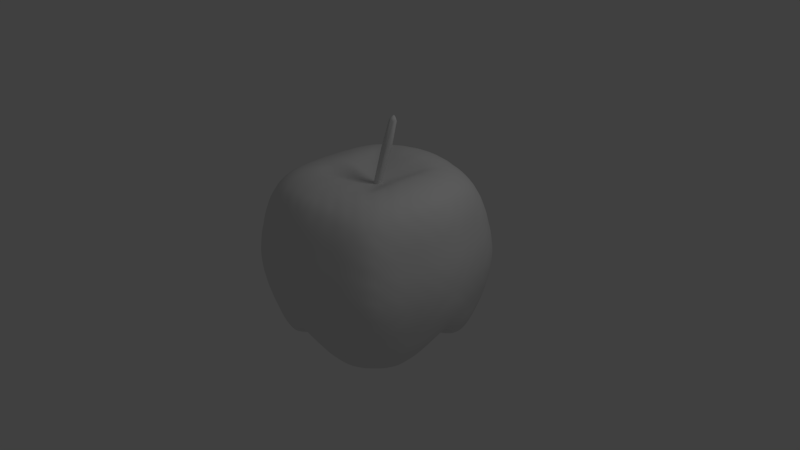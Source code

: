 # Source: Apple.blend  (saved by Blender 2.57.1; exported with 4.5.12 LTS)
import bpy
from mathutils import Matrix  # noqa: F401  (used for matrix-valued properties, if any)

bpy.ops.wm.read_factory_settings(use_empty=True)
scene = bpy.context.scene
scene.name = 'Scene'

# ---- collections
col_collection_1 = bpy.data.collections.new('Collection 1'); scene.collection.children.link(col_collection_1)

# ---- materials (node trees are filled in below, after node groups)
mat_material = bpy.data.materials.new('Material')
mat_material.alpha_threshold = 0.0
mat_material.use_transparent_shadow = False
mat_material.roughness = 0.5
mat_material.line_color = (0.0, 0.0, 0.0, 1.0)

# ---- material node trees

# ---- world
world_world = bpy.data.worlds.new('World'); scene.world = world_world
world_world.color = (0.05088, 0.05088, 0.05088)
world_world.use_sun_shadow = False
world_world.sun_shadow_jitter_overblur = 0.0
world_world.cycles.sampling_method = 'MANUAL'
world_world.cycles.sample_map_resolution = 256

# ---- cameras
cam_camera = bpy.data.cameras.new('Camera')
cam_camera.clip_end = 100.0
cam_camera.lens = 35.0
cam_camera.ortho_scale = 7.314
cam_camera.dof.focus_distance = 0.0
cam_camera.dof.aperture_fstop = 128.0

# ---- lights
light_lamp = bpy.data.lights.new('Lamp', 'POINT')
light_lamp.transmission_factor = 0.0
light_lamp.cutoff_distance = 30.0
light_lamp.energy = 100.0
light_lamp.shadow_buffer_clip_start = 1.001
light_lamp.shadow_soft_size = 1.0
light_lamp.shadow_maximum_resolution = 0.006
light_lamp.use_absolute_resolution = True
light_lamp.cycles.use_multiple_importance_sampling = False

# ---- meshes
me_cylinder_001 = bpy.data.meshes.new('Cylinder.001')
me_cylinder_001.from_pydata([(4.087, -0.8059, 1.719), (4.093, -0.7323, 1.716), (4.164, -0.7391, 1.699), (4.158, -0.8127, 1.701), (3.97, -0.8123, 1.258), (3.977, -0.7387, 1.255), (4.048, -0.7456, 1.237), (4.042, -0.8192, 1.24), (4.347, -0.8023, 2.453), (4.354, -0.7286, 2.45), (4.276, -0.7954, 2.471), (4.282, -0.7218, 2.468), (4.574, -0.716, 3.335), (4.645, -0.7229, 3.317), (4.568, -0.7897, 3.338), (4.639, -0.7965, 3.32), (4.133, -0.7215, 1.72), (4.071, -0.7635, 1.706), (4.122, -0.8239, 1.697), (4.17, -0.7776, 1.697), (3.96, -0.7763, 1.22), (4.008, -0.7308, 1.221), (4.042, -0.787, 1.214), (3.994, -0.8244, 1.202), (4.013, -0.7353, 1.439), (4.027, -0.8106, 1.479), (4.103, -0.7308, 1.435), (4.085, -0.8263, 1.423), (4.253, -0.7949, 2.127), (4.355, -0.7676, 2.445), (4.265, -0.7425, 2.118), (4.178, -0.8071, 2.11), (4.306, -0.81, 2.466), (4.178, -0.7226, 2.093), (4.274, -0.7584, 2.495), (4.32, -0.7129, 2.448), (4.526, -0.7101, 2.913), (4.618, -0.7158, 3.361), (4.421, -0.7077, 2.897), (4.578, -0.7557, 3.373), (4.409, -0.7964, 2.898), (4.619, -0.8041, 3.37), (4.524, -0.8166, 2.962), (4.66, -0.7591, 3.342), (3.994, -0.7823, 1.19), (4.002, -0.7747, 1.458), (4.067, -0.7187, 1.436), (4.113, -0.7857, 1.434), (4.053, -0.8341, 1.435), (4.26, -0.7714, 2.105), (4.215, -0.8133, 2.138), (4.163, -0.7646, 2.089), (4.215, -0.7196, 2.101), (4.479, -0.6947, 2.926), (4.407, -0.7458, 2.907), (4.462, -0.8151, 2.927), (4.55, -0.7668, 2.976), (4.629, -0.7555, 3.407)], [], [(23, 7, 22, 44), (4, 23, 44, 20), (44, 22, 6, 21), (20, 44, 21, 5), (25, 4, 20, 45), (0, 25, 45, 17), (45, 20, 5, 24), (17, 45, 24, 1), (24, 5, 21, 46), (1, 24, 46, 16), (46, 21, 6, 26), (16, 46, 26, 2), (26, 6, 22, 47), (2, 26, 47, 19), (47, 22, 7, 27), (19, 47, 27, 3), (27, 7, 23, 48), (3, 27, 48, 18), (48, 23, 4, 25), (25, 0, 18, 48), (19, 3, 28, 49), (2, 19, 49, 30), (49, 28, 8, 29), (30, 49, 29, 9), (18, 0, 31, 50), (3, 18, 50, 28), (50, 31, 10, 32), (28, 50, 32, 8), (17, 1, 33, 51), (0, 17, 51, 31), (51, 33, 11, 34), (31, 51, 34, 10), (16, 2, 30, 52), (1, 16, 52, 33), (52, 30, 9, 35), (33, 52, 35, 11), (35, 9, 36, 53), (11, 35, 53, 38), (53, 36, 13, 37), (38, 53, 37, 12), (34, 11, 38, 54), (10, 34, 54, 40), (54, 38, 12, 39), (40, 54, 39, 14), (32, 10, 40, 55), (8, 32, 55, 42), (55, 40, 14, 41), (42, 55, 41, 15), (29, 8, 42, 56), (9, 29, 56, 36), (56, 42, 15, 43), (36, 56, 43, 13), (43, 15, 41, 57), (13, 43, 57, 37), (57, 41, 14, 39), (37, 57, 39, 12)])
me_cylinder_001.polygons.foreach_set('use_smooth', [True] * 56)
_uv = me_cylinder_001.uv_layers.new(name='UVTex')
_uv.uv.foreach_set('vector', [0.3896, 0.3912, 0.4082, 0.3932, 0.4084, 0.4059, 0.3894, 0.4077, 0.4339, 0.4328, 0.4292, 0.411, 0.4457, 0.4062, 0.448, 0.4179, 0.3894, 0.4077, 0.4084, 0.4059, 0.4107, 0.4221, 0.3951, 0.4279, 0.3763, 0.4101, 0.3894, 0.4077, 0.3951, 0.4279, 0.3828, 0.4248, 0.4346, 0.5196, 0.4339, 0.4328, 0.448, 0.4179, 0.4486, 0.5113, 0.4364, 0.6136, 0.4346, 0.5196, 0.4486, 0.5113, 0.453, 0.6084, 0.4486, 0.5113, 0.448, 0.4179, 0.4628, 0.4317, 0.4641, 0.5039, 0.453, 0.6084, 0.4486, 0.5113, 0.4641, 0.5039, 0.4653, 0.6125, 0.397, 0.5039, 0.3828, 0.4317, 0.3951, 0.4185, 0.418, 0.5028, 0.4283, 0.6125, 0.397, 0.5039, 0.418, 0.5028, 0.4441, 0.6138, 0.418, 0.5028, 0.3951, 0.4185, 0.4107, 0.4247, 0.4324, 0.5023, 0.4441, 0.6138, 0.418, 0.5028, 0.4324, 0.5023, 0.4563, 0.6055, 0.4658, 0.5023, 0.4601, 0.4247, 0.4439, 0.4158, 0.4443, 0.5019, 0.4626, 0.6055, 0.4658, 0.5023, 0.4443, 0.5019, 0.4475, 0.6049, 0.4443, 0.5019, 0.4439, 0.4158, 0.4312, 0.4258, 0.4285, 0.4977, 0.4475, 0.6049, 0.4443, 0.5019, 0.4285, 0.4977, 0.4338, 0.6065, 0.4252, 0.4977, 0.4082, 0.4258, 0.3896, 0.411, 0.4127, 0.5021, 0.4538, 0.6065, 0.4252, 0.4977, 0.4127, 0.5021, 0.4397, 0.6047, 0.4127, 0.5021, 0.3896, 0.411, 0.3803, 0.4328, 0.4024, 0.5196, 0.4024, 0.5196, 0.4258, 0.6136, 0.4397, 0.6047, 0.4127, 0.5021, 0.4475, 0.6049, 0.4338, 0.6065, 0.4408, 0.7732, 0.4499, 0.7646, 0.4626, 0.6055, 0.4475, 0.6049, 0.4499, 0.7646, 0.4613, 0.77, 0.4499, 0.7646, 0.4408, 0.7732, 0.4379, 0.901, 0.4514, 0.898, 0.4613, 0.77, 0.4499, 0.7646, 0.4514, 0.898, 0.4667, 0.8999, 0.4397, 0.6047, 0.4258, 0.6136, 0.4614, 0.7667, 0.4763, 0.7775, 0.4538, 0.6065, 0.4397, 0.6047, 0.4763, 0.7775, 0.4911, 0.7732, 0.4763, 0.7775, 0.4614, 0.7667, 0.5, 0.908, 0.5119, 0.906, 0.4911, 0.7732, 0.4763, 0.7775, 0.5119, 0.906, 0.5279, 0.901, 0.453, 0.6084, 0.4653, 0.6125, 0.4691, 0.7602, 0.4526, 0.7586, 0.4364, 0.6136, 0.453, 0.6084, 0.4526, 0.7586, 0.436, 0.7667, 0.4526, 0.7586, 0.4691, 0.7602, 0.4694, 0.9069, 0.455, 0.9176, 0.436, 0.7667, 0.4526, 0.7586, 0.455, 0.9176, 0.4405, 0.908, 0.4441, 0.6138, 0.4563, 0.6055, 0.4959, 0.77, 0.4761, 0.7633, 0.4283, 0.6125, 0.4441, 0.6138, 0.4761, 0.7633, 0.4617, 0.7602, 0.4761, 0.7633, 0.4959, 0.77, 0.5304, 0.8999, 0.5174, 0.8993, 0.4617, 0.7602, 0.4761, 0.7633, 0.5174, 0.8993, 0.5025, 0.9069, 0.5174, 0.1158, 0.5304, 0.1164, 0.598, 0.2976, 0.5796, 0.3028, 0.5025, 0.1234, 0.5174, 0.1158, 0.5796, 0.3028, 0.557, 0.2915, 0.5796, 0.3028, 0.598, 0.2976, 0.6447, 0.4562, 0.6342, 0.4732, 0.557, 0.2915, 0.5796, 0.3028, 0.6342, 0.4732, 0.6167, 0.4632, 0.455, 0.134, 0.4694, 0.1234, 0.4749, 0.2915, 0.46, 0.2955, 0.4405, 0.1244, 0.455, 0.134, 0.46, 0.2955, 0.4401, 0.292, 0.46, 0.2955, 0.4749, 0.2915, 0.4716, 0.4632, 0.4561, 0.478, 0.4401, 0.292, 0.46, 0.2955, 0.4561, 0.478, 0.4428, 0.4642, 0.5119, 0.1225, 0.5, 0.1244, 0.552, 0.292, 0.573, 0.3033, 0.5279, 0.1174, 0.5119, 0.1225, 0.573, 0.3033, 0.5971, 0.3171, 0.573, 0.3033, 0.552, 0.292, 0.6142, 0.4642, 0.6346, 0.4767, 0.5971, 0.3171, 0.573, 0.3033, 0.6346, 0.4767, 0.6422, 0.4572, 0.4514, 0.1145, 0.4379, 0.1174, 0.4322, 0.3171, 0.4517, 0.3223, 0.4667, 0.1164, 0.4514, 0.1145, 0.4517, 0.3223, 0.474, 0.2976, 0.4517, 0.3223, 0.4322, 0.3171, 0.4401, 0.4572, 0.4548, 0.4657, 0.474, 0.2976, 0.4517, 0.3223, 0.4548, 0.4657, 0.469, 0.4562, 0.4548, 0.4657, 0.4401, 0.4572, 0.4371, 0.4767, 0.4562, 0.4914, 0.469, 0.4562, 0.4548, 0.4657, 0.4562, 0.4914, 0.4717, 0.4732, 0.6385, 0.4182, 0.6346, 0.3992, 0.6142, 0.4048, 0.6184, 0.4181, 0.6342, 0.4337, 0.6385, 0.4182, 0.6184, 0.4181, 0.6167, 0.4336])
me_cylinder_001.use_remesh_preserve_volume = False
me_cylinder_001.use_remesh_preserve_attributes = False
me_cylinder_001.use_mirror_vertex_groups = False
me_cylinder_001.update()
me_cube = bpy.data.meshes.new('Cube')
me_cube.from_pydata([(1.0, 1.0, -1.0), (1.0, -1.0, -1.0), (-1.0, -1.0, -1.0), (-1.0, 1.0, -1.0), (1.0, 1.0, 1.0), (1.0, -1.0, 1.0), (-1.0, -1.0, 1.0), (-1.0, 1.0, 1.0), (1.138, 0.5, -1.138), (1.195, -2.716e-08, -0.7003), (1.138, -0.5, -1.138), (0.5, 1.138, -1.138), (1.353e-07, 1.195, -0.7003), (-0.5, 1.138, -1.138), (1.138, 1.138, -0.5), (1.195, 1.195, -2.646e-09), (1.138, 1.138, 0.5), (0.5, -1.138, -1.138), (-3.821e-08, -1.195, -0.7003), (-0.5, -1.138, -1.138), (1.138, -1.138, -0.5), (1.195, -1.195, -2.646e-09), (1.138, -1.138, 0.5), (-1.138, -0.5, -1.138), (-1.195, 2.281e-07, -0.7003), (-1.138, 0.5, -1.138), (-1.138, -1.138, -0.5), (-1.195, -1.195, -2.646e-09), (-1.138, -1.138, 0.5), (-1.138, 1.138, -0.5), (-1.195, 1.195, -2.646e-09), (-1.138, 1.138, 0.5), (1.138, 0.5, 1.138), (1.195, -4.698e-07, 1.181), (1.138, -0.5, 1.138), (0.5, 1.138, 1.136), (2.059e-07, 1.195, 1.177), (-0.5, 1.138, 1.136), (0.5, -1.138, 1.135), (-4.102e-07, -1.195, 1.163), (-0.5, -1.138, 1.135), (-1.138, -0.5, 1.117), (-1.195, 1.387e-07, 1.119), (-1.138, 0.5, 1.117), (0.6044, 0.5688, -1.346), (0.6476, -1.1e-09, -0.9386), (0.6044, -0.5688, -1.346), (9.189e-08, 0.5973, -0.947), (4.852e-08, 1.191e-07, -1.049), (5.158e-09, -0.5973, -0.947), (-0.6044, 0.5688, -1.346), (-0.6476, 9.501e-08, -0.9386), (-0.6044, -0.5688, -1.346), (0.5688, 0.6044, 1.305), (9.501e-08, 0.6476, 1.341), (-0.5688, 0.6044, 1.307), (0.5973, -3.177e-07, 1.306), (-1.193e-07, -1.656e-07, 1.063), (-0.5973, -1.346e-08, 1.3), (0.5688, -0.6044, 1.289), (-2.43e-07, -0.6476, 1.266), (-0.5688, -0.6044, 1.291), (1.346, 0.6044, -0.5688), (1.433, 0.6476, 1.1e-09), (1.346, 0.6044, 0.5688), (1.441, -1.378e-07, -0.5973), (1.544, -2.485e-07, -1.028e-08), (1.441, -3.592e-07, 0.5973), (1.346, -0.6044, -0.5688), (1.433, -0.6476, 1.1e-09), (1.346, -0.6044, 0.5688), (0.6044, -1.346, -0.5688), (0.6476, -1.433, 1.1e-09), (0.6044, -1.346, 0.5688), (-1.312e-07, -1.441, -0.5973), (-2.242e-07, -1.544, 2.522e-08), (-3.172e-07, -1.441, 0.5973), (-0.6044, -1.346, -0.5688), (-0.6476, -1.433, 1.1e-09), (-0.6044, -1.346, 0.5688), (-1.346, -0.6044, -0.5688), (-1.433, -0.6476, -3.54e-08), (-1.346, -0.6044, 0.5688), (-1.441, 2.057e-07, -0.5973), (-1.544, 1.834e-07, 1.482e-08), (-1.441, 1.61e-07, 0.5973), (-1.346, 0.6044, -0.5688), (-1.433, 0.6476, -5.85e-08), (-1.346, 0.6044, 0.5688), (0.6044, 1.346, 0.5688), (0.6476, 1.433, 3.54e-08), (0.6044, 1.346, -0.5688), (1.882e-07, 1.441, 0.5973), (1.706e-07, 1.544, 3.439e-08), (1.529e-07, 1.441, -0.5973), (-0.6044, 1.346, 0.5688), (-0.6476, 1.433, 3.54e-08), (-0.6044, 1.346, -0.5688), (1.101, 0.7587, -1.105), (1.169, 0.2473, -0.898), (1.169, -0.2473, -0.898), (1.101, -0.7587, -1.105), (0.7585, 1.101, -1.106), (0.2471, 1.169, -0.898), (-0.2471, 1.169, -0.898), (-0.7585, 1.101, -1.106), (1.086, 1.086, -0.7632), (1.179, 1.179, -0.2518), (1.179, 1.179, 0.2518), (1.086, 1.086, 0.7632), (0.7585, -1.101, -1.106), (0.2471, -1.169, -0.898), (-0.2471, -1.169, -0.898), (-0.7585, -1.101, -1.106), (1.086, -1.086, -0.7632), (1.179, -1.179, -0.2518), (1.179, -1.179, 0.2518), (1.086, -1.086, 0.7632), (-1.101, -0.7587, -1.105), (-1.169, -0.2473, -0.898), (-1.169, 0.2473, -0.898), (-1.101, 0.7587, -1.105), (-1.086, -1.086, -0.7632), (-1.179, -1.179, -0.2518), (-1.179, -1.179, 0.2518), (-1.086, -1.086, 0.7632), (-1.086, 1.086, -0.7632), (-1.179, 1.179, -0.2518), (-1.179, 1.179, 0.2518), (-1.086, 1.086, 0.7632), (1.086, 0.7632, 1.086), (1.179, 0.2517, 1.171), (1.179, -0.2517, 1.171), (1.086, -0.7632, 1.086), (0.7632, 1.086, 1.086), (0.2518, 1.179, 1.167), (-0.2518, 1.179, 1.167), (-0.7632, 1.086, 1.086), (0.7632, -1.086, 1.086), (0.2518, -1.179, 1.158), (-0.2518, -1.179, 1.158), (-0.7632, -1.086, 1.086), (-1.086, -0.7632, 1.086), (-1.179, -0.2517, 1.121), (-1.179, 0.2517, 1.121), (-1.086, 0.7632, 1.086), (0.5499, -0.8702, -1.298), (0.8875, -0.5315, -1.293), (0.6106, -0.2824, -1.146), (0.924, -1.413e-08, -0.83), (0.6106, 0.2824, -1.146), (0.8875, 0.5315, -1.293), (0.5499, 0.8702, -1.298), (-1.653e-08, -0.8994, -0.8365), (0.3019, -0.5672, -1.151), (2.684e-08, -0.3005, -1.02), (0.3266, 5.899e-08, -1.02), (7.021e-08, 0.3005, -1.02), (0.3019, 0.5672, -1.151), (1.136e-07, 0.8994, -0.8365), (-0.5499, -0.8702, -1.298), (-0.3019, -0.5672, -1.151), (-0.6106, -0.2824, -1.146), (-0.3266, 1.07e-07, -1.02), (-0.6106, 0.2824, -1.146), (-0.3019, 0.5672, -1.151), (-0.5499, 0.8702, -1.298), (-0.8875, -0.5315, -1.293), (-0.924, 1.615e-07, -0.83), (-0.8875, 0.5315, -1.293), (-0.8784, 0.5634, 1.249), (-0.5451, 0.895, 1.265), (-0.2845, 0.6258, 1.332), (1.505e-07, 0.9435, 1.309), (0.2845, 0.6258, 1.329), (0.5451, 0.895, 1.265), (0.8784, 0.5634, 1.267), (-0.919, 6.26e-08, 1.233), (-0.5824, 0.3024, 1.306), (-0.2958, -8.952e-08, 1.187), (-1.216e-08, 0.3226, 1.193), (0.2958, -2.417e-07, 1.171), (0.5824, 0.3024, 1.307), (0.919, -3.938e-07, 1.296), (-0.8784, -0.5634, 1.249), (-0.5824, -0.3024, 1.3), (-0.2845, -0.6258, 1.278), (-1.812e-07, -0.3226, 1.15), (0.2845, -0.6258, 1.274), (0.5824, -0.3024, 1.302), (0.8784, -0.5634, 1.267), (-0.5451, -0.895, 1.253), (-3.266e-07, -0.9435, 1.257), (0.5451, -0.895, 1.253), (1.273, 0.563, 0.878), (1.272, 0.8941, 0.5446), (1.411, 0.6323, 0.2868), (1.347, 0.9467, -7.728e-10), (1.411, 0.6323, -0.2868), (1.272, 0.8941, -0.5446), (1.28, 0.5518, -0.8914), (1.354, -4.145e-07, 0.9245), (1.417, 0.3049, 0.5897), (1.517, -3.038e-07, 0.3013), (1.515, 0.327, -4.588e-09), (1.529, -1.932e-07, -0.3092), (1.416, 0.3049, -0.5919), (1.341, -8.249e-08, -0.6599), (1.273, -0.563, 0.878), (1.417, -0.3049, 0.5897), (1.411, -0.6323, 0.2868), (1.515, -0.327, -4.588e-09), (1.411, -0.6323, -0.2868), (1.416, -0.3049, -0.5919), (1.28, -0.5518, -0.8914), (1.272, -0.8941, 0.5446), (1.347, -0.9467, -7.728e-10), (1.272, -0.8941, -0.5446), (0.5629, -1.273, 0.8775), (0.8941, -1.272, 0.5446), (0.6323, -1.411, 0.2868), (0.9467, -1.347, -7.728e-10), (0.6323, -1.411, -0.2868), (0.8941, -1.272, -0.5446), (0.5515, -1.281, -0.8924), (-3.637e-07, -1.354, 0.9237), (0.3049, -1.417, 0.5897), (-2.707e-07, -1.517, 0.3013), (0.327, -1.515, 1.316e-08), (-1.777e-07, -1.529, -0.3092), (0.3049, -1.416, -0.5919), (-8.471e-08, -1.341, -0.6601), (-0.5629, -1.273, 0.8775), (-0.3049, -1.417, 0.5897), (-0.6323, -1.411, 0.2868), (-0.327, -1.515, 1.316e-08), (-0.6323, -1.411, -0.2868), (-0.3049, -1.416, -0.5919), (-0.5515, -1.281, -0.8924), (-0.8941, -1.272, 0.5446), (-0.9467, -1.347, -7.728e-10), (-0.8941, -1.272, -0.5446), (-1.273, -0.563, 0.878), (-1.272, -0.8941, 0.5446), (-1.411, -0.6323, 0.2868), (-1.347, -0.9467, -1.902e-08), (-1.411, -0.6323, -0.2868), (-1.272, -0.8941, -0.5446), (-1.28, -0.5518, -0.8914), (-1.354, 1.498e-07, 0.91), (-1.417, -0.3049, 0.5897), (-1.517, 1.722e-07, 0.3013), (-1.515, -0.327, -1.029e-08), (-1.529, 1.945e-07, -0.3092), (-1.416, -0.3049, -0.5919), (-1.341, 2.169e-07, -0.6599), (-1.273, 0.563, 0.878), (-1.417, 0.3049, 0.5897), (-1.411, 0.6323, 0.2868), (-1.515, 0.327, -2.184e-08), (-1.411, 0.6323, -0.2868), (-1.416, 0.3049, -0.5919), (-1.28, 0.5518, -0.8914), (-1.272, 0.8941, 0.5446), (-1.347, 0.9467, -3.058e-08), (-1.272, 0.8941, -0.5446), (0.5515, 1.281, -0.8924), (0.8941, 1.272, -0.5446), (0.6323, 1.411, -0.2868), (0.9467, 1.347, 1.638e-08), (0.6323, 1.411, 0.2868), (0.8941, 1.272, 0.5446), (0.5629, 1.273, 0.8775), (1.441e-07, 1.341, -0.6601), (0.3049, 1.416, -0.5919), (1.618e-07, 1.529, -0.3092), (0.327, 1.515, 3.49e-08), (1.794e-07, 1.517, 0.3013), (0.3049, 1.417, 0.5897), (1.971e-07, 1.354, 0.9237), (-0.5515, 1.281, -0.8924), (-0.3049, 1.416, -0.5919), (-0.6323, 1.411, -0.2868), (-0.327, 1.515, 3.49e-08), (-0.6323, 1.411, 0.2868), (-0.3049, 1.417, 0.5897), (-0.5629, 1.273, 0.8775), (-0.8941, 1.272, -0.5446), (-0.9467, 1.347, 1.638e-08), (-0.8941, 1.272, 0.5446), (-0.8295, 1.21, 0.8117), (-0.9246, 1.331, 0.2597), (-0.9246, 1.331, -0.2597), (-0.8294, 1.21, -0.8116), (-0.2605, 1.338, 0.9015), (-0.3074, 1.492, 0.2896), (-0.3074, 1.492, -0.2896), (-0.2479, 1.312, -0.8922), (0.2605, 1.338, 0.9015), (0.3074, 1.492, 0.2896), (0.3074, 1.492, -0.2896), (0.2479, 1.312, -0.8922), (0.8295, 1.21, 0.8117), (0.9246, 1.331, 0.2597), (0.9246, 1.331, -0.2597), (0.8294, 1.21, -0.8116), (-1.21, 0.8295, -0.8117), (-1.331, 0.9246, -0.2597), (-1.331, 0.9246, 0.2597), (-1.21, 0.8294, 0.8116), (-1.312, 0.2481, -0.8915), (-1.492, 0.3074, -0.2896), (-1.492, 0.3074, 0.2896), (-1.338, 0.2604, 0.8943), (-1.312, -0.2481, -0.8915), (-1.492, -0.3074, -0.2896), (-1.492, -0.3074, 0.2896), (-1.338, -0.2604, 0.8943), (-1.21, -0.8295, -0.8117), (-1.331, -0.9246, -0.2597), (-1.331, -0.9246, 0.2597), (-1.21, -0.8294, 0.8116), (-0.8294, -1.21, -0.8116), (-0.9246, -1.331, -0.2597), (-0.9246, -1.331, 0.2597), (-0.8295, -1.21, 0.8117), (-0.2479, -1.312, -0.8922), (-0.3074, -1.492, -0.2896), (-0.3074, -1.492, 0.2896), (-0.2605, -1.338, 0.9015), (0.2479, -1.312, -0.8922), (0.3074, -1.492, -0.2896), (0.3074, -1.492, 0.2896), (0.2605, -1.338, 0.9015), (0.8294, -1.21, -0.8116), (0.9246, -1.331, -0.2597), (0.9246, -1.331, 0.2597), (0.8295, -1.21, 0.8117), (1.21, -0.8295, -0.8117), (1.331, -0.9246, -0.2597), (1.331, -0.9246, 0.2597), (1.21, -0.8294, 0.8116), (1.312, -0.2481, -0.8915), (1.492, -0.3074, -0.2896), (1.492, -0.3074, 0.2896), (1.338, -0.2604, 0.9019), (1.312, 0.2481, -0.8915), (1.492, 0.3074, -0.2896), (1.492, 0.3074, 0.2896), (1.338, 0.2604, 0.9019), (1.21, 0.8295, -0.8117), (1.331, 0.9246, -0.2597), (1.331, 0.9246, 0.2597), (1.21, 0.8294, 0.8116), (0.8126, -0.8305, 1.224), (0.2596, -0.9178, 1.264), (-0.2596, -0.9178, 1.264), (-0.8126, -0.8305, 1.224), (0.8931, -0.2604, 1.297), (0.2957, -0.3137, 1.137), (-0.2957, -0.3137, 1.147), (-0.8931, -0.2604, 1.25), (0.8931, 0.2604, 1.297), (0.2957, 0.3137, 1.163), (-0.2957, 0.3137, 1.173), (-0.8931, 0.2604, 1.25), (0.8126, 0.8305, 1.224), (0.2596, 0.9178, 1.305), (-0.2596, 0.9178, 1.305), (-0.8126, 0.8305, 1.224), (-0.8253, 0.8059, -1.25), (-0.9193, 0.2457, -1.041), (-0.9193, -0.2457, -1.041), (-0.8253, -0.8059, -1.25), (-0.2452, 0.8966, -1.048), (-0.302, 0.283, -1.194), (-0.302, -0.283, -1.194), (-0.2452, -0.8966, -1.048), (0.2452, 0.8966, -1.048), (0.302, 0.283, -1.194), (0.302, -0.283, -1.194), (0.2452, -0.8966, -1.048), (0.8253, 0.8059, -1.25), (0.9193, 0.2457, -1.041), (0.9193, -0.2457, -1.041), (0.8253, -0.8059, -1.25)], [], [(137, 37, 286), (286, 290, 137), (7, 137, 290), (290, 286, 95), (290, 95, 289), (289, 129, 290), (7, 290, 129), (129, 289, 31), (289, 95, 284), (284, 291, 289), (31, 289, 291), (291, 284, 96), (291, 96, 288), (288, 128, 291), (31, 291, 128), (128, 288, 30), (292, 96, 282), (282, 287, 292), (29, 292, 287), (287, 282, 97), (288, 96, 292), (292, 127, 288), (30, 288, 127), (127, 292, 29), (293, 97, 280), (280, 105, 293), (3, 293, 105), (105, 280, 13), (287, 97, 293), (293, 126, 287), (29, 287, 126), (126, 293, 3), (136, 36, 279), (279, 294, 136), (37, 136, 294), (294, 279, 92), (294, 92, 285), (285, 286, 294), (37, 294, 286), (286, 285, 95), (285, 92, 277), (277, 295, 285), (95, 285, 295), (295, 277, 93), (295, 93, 283), (283, 284, 295), (95, 295, 284), (284, 283, 96), (296, 93, 275), (275, 281, 296), (97, 296, 281), (281, 275, 94), (283, 93, 296), (296, 282, 283), (96, 283, 282), (282, 296, 97), (297, 94, 273), (273, 104, 297), (13, 297, 104), (104, 273, 12), (281, 94, 297), (297, 280, 281), (97, 281, 280), (280, 297, 13), (298, 35, 272), (272, 278, 298), (92, 298, 278), (278, 272, 89), (135, 35, 298), (298, 279, 135), (36, 135, 279), (279, 298, 92), (299, 89, 270), (270, 276, 299), (93, 299, 276), (276, 270, 90), (278, 89, 299), (299, 277, 278), (92, 278, 277), (277, 299, 93), (276, 90, 268), (268, 300, 276), (93, 276, 300), (300, 268, 91), (300, 91, 274), (274, 275, 300), (93, 300, 275), (275, 274, 94), (274, 91, 266), (266, 301, 274), (94, 274, 301), (301, 266, 11), (301, 11, 103), (103, 273, 301), (94, 301, 273), (273, 103, 12), (302, 4, 109), (109, 271, 302), (89, 302, 271), (271, 109, 16), (134, 4, 302), (302, 272, 134), (35, 134, 272), (272, 302, 89), (303, 16, 108), (108, 269, 303), (90, 303, 269), (269, 108, 15), (271, 16, 303), (303, 270, 271), (89, 271, 270), (270, 303, 90), (269, 15, 107), (107, 304, 269), (90, 269, 304), (304, 107, 14), (304, 14, 267), (267, 268, 304), (90, 304, 268), (268, 267, 91), (267, 14, 106), (106, 305, 267), (91, 267, 305), (106, 0, 305), (305, 0, 102), (102, 266, 305), (91, 305, 266), (266, 102, 11), (121, 25, 262), (262, 306, 121), (3, 121, 306), (306, 262, 86), (306, 86, 265), (265, 126, 306), (3, 306, 126), (126, 265, 29), (265, 86, 260), (260, 307, 265), (29, 265, 307), (307, 260, 87), (307, 87, 264), (264, 127, 307), (29, 307, 127), (127, 264, 30), (308, 87, 258), (258, 263, 308), (31, 308, 263), (263, 258, 88), (264, 87, 308), (308, 128, 264), (30, 264, 128), (128, 308, 31), (309, 88, 256), (256, 145, 309), (7, 309, 145), (145, 256, 43), (263, 88, 309), (309, 129, 263), (31, 263, 129), (129, 309, 7), (120, 24, 255), (255, 310, 120), (25, 120, 310), (310, 255, 83), (310, 83, 261), (261, 262, 310), (25, 310, 262), (262, 261, 86), (261, 83, 253), (253, 311, 261), (86, 261, 311), (311, 253, 84), (311, 84, 259), (259, 260, 311), (86, 311, 260), (260, 259, 87), (312, 84, 251), (251, 257, 312), (88, 312, 257), (257, 251, 85), (259, 84, 312), (312, 258, 259), (87, 259, 258), (258, 312, 88), (313, 85, 249), (249, 144, 313), (43, 313, 144), (144, 249, 42), (257, 85, 313), (313, 256, 257), (88, 257, 256), (256, 313, 43), (314, 23, 248), (248, 254, 314), (83, 314, 254), (254, 248, 80), (119, 23, 314), (314, 255, 119), (24, 119, 255), (255, 314, 83), (315, 80, 246), (246, 252, 315), (84, 315, 252), (252, 246, 81), (254, 80, 315), (315, 253, 254), (83, 254, 253), (253, 315, 84), (252, 81, 244), (244, 316, 252), (84, 252, 316), (316, 244, 82), (316, 82, 250), (250, 251, 316), (84, 316, 251), (251, 250, 85), (250, 82, 242), (242, 317, 250), (85, 250, 317), (317, 242, 41), (317, 41, 143), (143, 249, 317), (85, 317, 249), (249, 143, 42), (318, 2, 122), (122, 247, 318), (80, 318, 247), (247, 122, 26), (118, 2, 318), (318, 248, 118), (23, 118, 248), (248, 318, 80), (319, 26, 123), (123, 245, 319), (81, 319, 245), (245, 123, 27), (247, 26, 319), (319, 246, 247), (80, 247, 246), (246, 319, 81), (245, 27, 124), (124, 320, 245), (81, 245, 320), (320, 124, 28), (320, 28, 243), (243, 244, 320), (81, 320, 244), (244, 243, 82), (243, 28, 125), (125, 321, 243), (82, 243, 321), (321, 125, 6), (321, 6, 142), (142, 242, 321), (82, 321, 242), (242, 142, 41), (113, 19, 238), (238, 322, 113), (2, 113, 322), (322, 238, 77), (322, 77, 241), (241, 122, 322), (2, 322, 122), (122, 241, 26), (241, 77, 236), (236, 323, 241), (26, 241, 323), (323, 236, 78), (323, 78, 240), (240, 123, 323), (26, 323, 123), (123, 240, 27), (324, 78, 234), (234, 239, 324), (28, 324, 239), (239, 234, 79), (240, 78, 324), (324, 124, 240), (27, 240, 124), (124, 324, 28), (325, 79, 232), (232, 141, 325), (6, 325, 141), (141, 232, 40), (239, 79, 325), (325, 125, 239), (28, 239, 125), (125, 325, 6), (112, 18, 231), (231, 326, 112), (19, 112, 326), (326, 231, 74), (326, 74, 237), (237, 238, 326), (19, 326, 238), (238, 237, 77), (237, 74, 229), (229, 327, 237), (77, 237, 327), (327, 229, 75), (327, 75, 235), (235, 236, 327), (77, 327, 236), (236, 235, 78), (328, 75, 227), (227, 233, 328), (79, 328, 233), (233, 227, 76), (235, 75, 328), (328, 234, 235), (78, 235, 234), (234, 328, 79), (329, 76, 225), (225, 140, 329), (40, 329, 140), (140, 225, 39), (233, 76, 329), (329, 232, 233), (79, 233, 232), (232, 329, 40), (330, 17, 224), (224, 230, 330), (74, 330, 230), (230, 224, 71), (111, 17, 330), (330, 231, 111), (18, 111, 231), (231, 330, 74), (331, 71, 222), (222, 228, 331), (75, 331, 228), (228, 222, 72), (230, 71, 331), (331, 229, 230), (74, 230, 229), (229, 331, 75), (228, 72, 220), (220, 332, 228), (75, 228, 332), (332, 220, 73), (332, 73, 226), (226, 227, 332), (75, 332, 227), (227, 226, 76), (226, 73, 218), (218, 333, 226), (76, 226, 333), (333, 218, 38), (333, 38, 139), (139, 225, 333), (76, 333, 225), (225, 139, 39), (334, 1, 114), (114, 223, 334), (71, 334, 223), (223, 114, 20), (110, 1, 334), (334, 224, 110), (17, 110, 224), (224, 334, 71), (335, 20, 115), (115, 221, 335), (72, 335, 221), (221, 115, 21), (223, 20, 335), (335, 222, 223), (71, 223, 222), (222, 335, 72), (221, 21, 116), (116, 336, 221), (72, 221, 336), (336, 116, 22), (336, 22, 219), (219, 220, 336), (72, 336, 220), (220, 219, 73), (219, 22, 117), (117, 337, 219), (73, 219, 337), (337, 117, 5), (337, 5, 138), (138, 218, 337), (73, 337, 218), (218, 138, 38), (101, 10, 214), (214, 338, 101), (1, 101, 338), (338, 214, 68), (338, 68, 217), (217, 114, 338), (1, 338, 114), (114, 217, 20), (217, 68, 212), (212, 339, 217), (20, 217, 339), (339, 212, 69), (339, 69, 216), (216, 115, 339), (20, 339, 115), (115, 216, 21), (340, 69, 210), (210, 215, 340), (22, 340, 215), (215, 210, 70), (216, 69, 340), (340, 116, 216), (21, 216, 116), (116, 340, 22), (341, 70, 208), (208, 133, 341), (5, 341, 133), (133, 208, 34), (215, 70, 341), (341, 117, 215), (22, 215, 117), (117, 341, 5), (100, 9, 207), (207, 342, 100), (10, 100, 342), (342, 207, 65), (342, 65, 213), (213, 214, 342), (10, 342, 214), (214, 213, 68), (213, 65, 205), (205, 343, 213), (68, 213, 343), (343, 205, 66), (343, 66, 211), (211, 212, 343), (68, 343, 212), (212, 211, 69), (344, 66, 203), (203, 209, 344), (70, 344, 209), (209, 203, 67), (211, 66, 344), (344, 210, 211), (69, 211, 210), (210, 344, 70), (345, 67, 201), (201, 132, 345), (34, 345, 132), (132, 201, 33), (209, 67, 345), (345, 208, 209), (70, 209, 208), (208, 345, 34), (346, 8, 200), (200, 206, 346), (65, 346, 206), (206, 200, 62), (99, 8, 346), (346, 207, 99), (9, 99, 207), (207, 346, 65), (347, 62, 198), (198, 204, 347), (66, 347, 204), (204, 198, 63), (206, 62, 347), (347, 205, 206), (65, 206, 205), (205, 347, 66), (204, 63, 196), (196, 348, 204), (66, 204, 348), (348, 196, 64), (348, 64, 202), (202, 203, 348), (66, 348, 203), (203, 202, 67), (202, 64, 194), (194, 349, 202), (67, 202, 349), (349, 194, 32), (349, 32, 131), (131, 201, 349), (67, 349, 201), (201, 131, 33), (350, 0, 106), (106, 199, 350), (62, 350, 199), (199, 106, 14), (98, 0, 350), (350, 200, 98), (8, 98, 200), (200, 350, 62), (351, 14, 107), (107, 197, 351), (63, 351, 197), (197, 107, 15), (199, 14, 351), (351, 198, 199), (62, 199, 198), (198, 351, 63), (197, 15, 108), (108, 352, 197), (63, 197, 352), (352, 108, 16), (352, 16, 195), (195, 196, 352), (63, 352, 196), (196, 195, 64), (195, 16, 109), (109, 353, 195), (64, 195, 353), (353, 109, 4), (353, 4, 130), (130, 194, 353), (64, 353, 194), (194, 130, 32), (133, 34, 190), (190, 354, 133), (5, 133, 354), (354, 190, 59), (354, 59, 193), (193, 138, 354), (5, 354, 138), (138, 193, 38), (193, 59, 188), (188, 355, 193), (38, 193, 355), (355, 188, 60), (355, 60, 192), (192, 139, 355), (38, 355, 139), (139, 192, 39), (356, 60, 186), (186, 191, 356), (40, 356, 191), (191, 186, 61), (192, 60, 356), (356, 140, 192), (39, 192, 140), (140, 356, 40), (357, 61, 184), (184, 142, 357), (6, 357, 142), (142, 184, 41), (191, 61, 357), (357, 141, 191), (40, 191, 141), (141, 357, 6), (132, 33, 183), (183, 358, 132), (34, 132, 358), (358, 183, 56), (358, 56, 189), (189, 190, 358), (34, 358, 190), (190, 189, 59), (189, 56, 181), (181, 359, 189), (59, 189, 359), (359, 181, 57), (359, 57, 187), (187, 188, 359), (59, 359, 188), (188, 187, 60), (360, 57, 179), (179, 185, 360), (61, 360, 185), (185, 179, 58), (187, 57, 360), (360, 186, 187), (60, 187, 186), (186, 360, 61), (361, 58, 177), (177, 143, 361), (41, 361, 143), (143, 177, 42), (185, 58, 361), (361, 184, 185), (61, 185, 184), (184, 361, 41), (362, 32, 176), (176, 182, 362), (56, 362, 182), (182, 176, 53), (131, 32, 362), (362, 183, 131), (33, 131, 183), (183, 362, 56), (363, 53, 174), (174, 180, 363), (57, 363, 180), (180, 174, 54), (182, 53, 363), (363, 181, 182), (56, 182, 181), (181, 363, 57), (180, 54, 172), (172, 364, 180), (57, 180, 364), (364, 172, 55), (364, 55, 178), (178, 179, 364), (57, 364, 179), (179, 178, 58), (178, 55, 170), (170, 365, 178), (58, 178, 365), (365, 170, 43), (365, 43, 144), (144, 177, 365), (58, 365, 177), (177, 144, 42), (366, 4, 134), (134, 175, 366), (53, 366, 175), (175, 134, 35), (130, 4, 366), (366, 176, 130), (32, 130, 176), (176, 366, 53), (367, 35, 135), (135, 173, 367), (54, 367, 173), (173, 135, 36), (175, 35, 367), (367, 174, 175), (53, 175, 174), (174, 367, 54), (173, 36, 136), (136, 368, 173), (54, 173, 368), (368, 136, 37), (368, 37, 171), (171, 172, 368), (54, 368, 172), (172, 171, 55), (171, 37, 137), (137, 369, 171), (55, 171, 369), (369, 137, 7), (369, 7, 145), (145, 170, 369), (55, 369, 170), (170, 145, 43), (105, 13, 166), (166, 370, 105), (3, 105, 370), (370, 166, 50), (370, 50, 169), (169, 121, 370), (3, 370, 121), (121, 169, 25), (169, 50, 164), (164, 371, 169), (25, 169, 371), (371, 164, 51), (371, 51, 168), (168, 120, 371), (25, 371, 120), (120, 168, 24), (372, 51, 162), (162, 167, 372), (23, 372, 167), (167, 162, 52), (168, 51, 372), (372, 119, 168), (24, 168, 119), (119, 372, 23), (373, 52, 160), (160, 113, 373), (2, 373, 113), (113, 160, 19), (167, 52, 373), (373, 118, 167), (23, 167, 118), (118, 373, 2), (104, 12, 159), (159, 374, 104), (13, 104, 374), (374, 159, 47), (374, 47, 165), (165, 166, 374), (13, 374, 166), (166, 165, 50), (165, 47, 157), (157, 375, 165), (50, 165, 375), (375, 157, 48), (375, 48, 163), (163, 164, 375), (50, 375, 164), (164, 163, 51), (376, 48, 155), (155, 161, 376), (52, 376, 161), (161, 155, 49), (163, 48, 376), (376, 162, 163), (51, 163, 162), (162, 376, 52), (377, 49, 153), (153, 112, 377), (19, 377, 112), (112, 153, 18), (161, 49, 377), (377, 160, 161), (52, 161, 160), (160, 377, 19), (378, 11, 152), (152, 158, 378), (47, 378, 158), (158, 152, 44), (103, 11, 378), (378, 159, 103), (12, 103, 159), (159, 378, 47), (379, 44, 150), (150, 156, 379), (48, 379, 156), (156, 150, 45), (158, 44, 379), (379, 157, 158), (47, 158, 157), (157, 379, 48), (156, 45, 148), (148, 380, 156), (48, 156, 380), (380, 148, 46), (380, 46, 154), (154, 155, 380), (48, 380, 155), (155, 154, 49), (154, 46, 146), (146, 381, 154), (49, 154, 381), (381, 146, 17), (381, 17, 111), (111, 153, 381), (49, 381, 153), (153, 111, 18), (382, 0, 98), (98, 151, 382), (44, 382, 151), (151, 98, 8), (102, 0, 382), (382, 152, 102), (11, 102, 152), (152, 382, 44), (383, 8, 99), (99, 149, 383), (45, 383, 149), (149, 99, 9), (151, 8, 383), (383, 150, 151), (44, 151, 150), (150, 383, 45), (149, 9, 100), (100, 384, 149), (45, 149, 384), (384, 100, 10), (384, 10, 147), (147, 148, 384), (45, 384, 148), (148, 147, 46), (147, 10, 101), (101, 385, 147), (46, 147, 385), (385, 101, 1), (385, 1, 110), (110, 146, 385), (46, 385, 146), (146, 110, 17)])
me_cube.polygons.foreach_set('use_smooth', [True] * 768)
_uv = me_cube.uv_layers.new(name='UVTex')
_uv.uv.foreach_set('vector', [0.2, 0.1405, 0.3035, 0.1602, 0.2788, 0.05858, 0.2788, 0.8446, 0.174, 0.8188, 0.2, 0.9266, 0.107, 0.1067, 0.2, 0.1405, 0.174, 0.0327, 0.174, 0.8188, 0.2788, 0.8446, 0.2625, 0.7233, 0.174, 0.8188, 0.2625, 0.7233, 0.1486, 0.7138, 0.1486, 0.7138, 0.07322, 0.7997, 0.174, 0.8188, 0.107, 0.1067, 0.174, 0.0327, 0.07322, 0.01366, 0.8593, 0.7997, 0.9347, 0.7138, 0.8389, 0.6963, 0.1486, 0.7138, 0.2625, 0.7233, 0.2515, 0.6125, 0.2515, 0.6125, 0.1366, 0.6018, 0.1486, 0.7138, 0.8389, 0.6963, 0.9347, 0.7138, 0.9227, 0.6018, 0.1366, 0.6018, 0.2515, 0.6125, 0.2455, 0.4998, 0.1366, 0.6018, 0.2455, 0.4998, 0.1279, 0.4998, 0.1279, 0.4998, 0.03648, 0.5987, 0.1366, 0.6018, 0.8389, 0.6963, 0.9227, 0.6018, 0.8225, 0.5987, 0.8225, 0.5987, 0.914, 0.4998, 0.8165, 0.4998, 0.1366, 0.3977, 0.2455, 0.4998, 0.2515, 0.387, 0.2515, 0.387, 0.1486, 0.2857, 0.1366, 0.3977, 0.8389, 0.3032, 0.9227, 0.3977, 0.9347, 0.2857, 0.1486, 0.2857, 0.2515, 0.387, 0.2625, 0.2762, 0.1279, 0.4998, 0.2455, 0.4998, 0.1366, 0.3977, 0.1366, 0.3977, 0.03648, 0.4008, 0.1279, 0.4998, 0.8165, 0.4998, 0.914, 0.4998, 0.8225, 0.4008, 0.8225, 0.4008, 0.9227, 0.3977, 0.8389, 0.3032, 0.174, 0.1808, 0.2625, 0.2762, 0.2833, 0.149, 0.2833, 0.149, 0.2019, 0.06512, 0.174, 0.1808, 0.107, 0.1067, 0.174, 0.1808, 0.2019, 0.06512, 0.2019, 0.8512, 0.2833, 0.9351, 0.3035, 0.8387, 0.1486, 0.2857, 0.2625, 0.2762, 0.174, 0.1808, 0.174, 0.1808, 0.07323, 0.1998, 0.1486, 0.2857, 0.8389, 0.3032, 0.9347, 0.2857, 0.8593, 0.1998, 0.8593, 0.1998, 0.9601, 0.1808, 0.893, 0.1067, 0.4011, 0.1725, 0.5, 0.1764, 0.5, 0.07675, 0.5, 0.8628, 0.3976, 0.8541, 0.4011, 0.9586, 0.3035, 0.1602, 0.4011, 0.1725, 0.3976, 0.06801, 0.3976, 0.8541, 0.5, 0.8628, 0.5, 0.7345, 0.3976, 0.8541, 0.5, 0.7345, 0.3802, 0.7315, 0.3802, 0.7315, 0.2788, 0.8446, 0.3976, 0.8541, 0.3035, 0.1602, 0.3976, 0.06801, 0.2788, 0.05858, 0.2788, 0.8446, 0.3802, 0.7315, 0.2625, 0.7233, 0.3802, 0.7315, 0.5, 0.7345, 0.5, 0.6182, 0.5, 0.6182, 0.3792, 0.6136, 0.3802, 0.7315, 0.2625, 0.7233, 0.3802, 0.7315, 0.3792, 0.6136, 0.3792, 0.6136, 0.5, 0.6182, 0.5, 0.4998, 0.3792, 0.6136, 0.5, 0.4998, 0.3715, 0.4998, 0.3715, 0.4998, 0.2515, 0.6125, 0.3792, 0.6136, 0.2625, 0.7233, 0.3792, 0.6136, 0.2515, 0.6125, 0.2515, 0.6125, 0.3715, 0.4998, 0.2455, 0.4998, 0.3792, 0.3859, 0.5, 0.4998, 0.5, 0.3782, 0.5, 0.3782, 0.3802, 0.2671, 0.3792, 0.3859, 0.2625, 0.2762, 0.3792, 0.3859, 0.3802, 0.2671, 0.3802, 0.2671, 0.5, 0.3782, 0.5, 0.265, 0.3715, 0.4998, 0.5, 0.4998, 0.3792, 0.3859, 0.3792, 0.3859, 0.2515, 0.387, 0.3715, 0.4998, 0.2455, 0.4998, 0.3715, 0.4998, 0.2515, 0.387, 0.2515, 0.387, 0.3792, 0.3859, 0.2625, 0.2762, 0.4026, 0.2295, 0.5, 0.2802, 0.5, 0.2409, 0.5, 0.2409, 0.4029, 0.1732, 0.4026, 0.2295, 0.3035, 0.1608, 0.4026, 0.2295, 0.4029, 0.1732, 0.4029, 0.1732, 0.5, 0.2409, 0.5, 0.1832, 0.3802, 0.2671, 0.5, 0.265, 0.4026, 0.1491, 0.4026, 0.1491, 0.2833, 0.149, 0.3802, 0.2671, 0.2625, 0.2762, 0.3802, 0.2671, 0.2833, 0.149, 0.2833, 0.149, 0.4026, 0.1491, 0.3035, 0.05262, 0.6024, 0.8541, 0.6965, 0.9462, 0.7213, 0.8446, 0.7213, 0.8446, 0.6198, 0.7315, 0.6024, 0.8541, 0.5, 0.7345, 0.6024, 0.8541, 0.6198, 0.7315, 0.6198, 0.7315, 0.7213, 0.8446, 0.7376, 0.7233, 0.599, 0.1725, 0.6965, 0.1602, 0.6024, 0.06801, 0.6024, 0.8541, 0.5, 0.8628, 0.599, 0.9586, 0.5, 0.1764, 0.599, 0.1725, 0.5, 0.07675, 0.5, 0.8628, 0.6024, 0.8541, 0.5, 0.7345, 0.6208, 0.6136, 0.7376, 0.7233, 0.7485, 0.6125, 0.7485, 0.6125, 0.6285, 0.4998, 0.6208, 0.6136, 0.5, 0.4998, 0.6208, 0.6136, 0.6285, 0.4998, 0.6285, 0.4998, 0.7485, 0.6125, 0.7546, 0.4998, 0.6198, 0.7315, 0.7376, 0.7233, 0.6208, 0.6136, 0.6208, 0.6136, 0.5, 0.6182, 0.6198, 0.7315, 0.5, 0.7345, 0.6198, 0.7315, 0.5, 0.6182, 0.5, 0.6182, 0.6208, 0.6136, 0.5, 0.4998, 0.6285, 0.4998, 0.7546, 0.4998, 0.7485, 0.387, 0.7485, 0.387, 0.6208, 0.3859, 0.6285, 0.4998, 0.5, 0.4998, 0.6285, 0.4998, 0.6208, 0.3859, 0.6208, 0.3859, 0.7485, 0.387, 0.7376, 0.2762, 0.6208, 0.3859, 0.7376, 0.2762, 0.6198, 0.2671, 0.6198, 0.2671, 0.5, 0.3782, 0.6208, 0.3859, 0.5, 0.4998, 0.6208, 0.3859, 0.5, 0.3782, 0.5, 0.3782, 0.6198, 0.2671, 0.5, 0.265, 0.6198, 0.2671, 0.7376, 0.2762, 0.7168, 0.149, 0.7168, 0.149, 0.5974, 0.1491, 0.6198, 0.2671, 0.5, 0.265, 0.6198, 0.2671, 0.5974, 0.1491, 0.5974, 0.1491, 0.7168, 0.149, 0.6965, 0.05262, 0.5974, 0.2295, 0.6965, 0.1608, 0.5971, 0.1732, 0.5971, 0.1732, 0.5, 0.2409, 0.5974, 0.2295, 0.5, 0.2802, 0.5974, 0.2295, 0.5, 0.2409, 0.5, 0.2409, 0.5971, 0.1732, 0.5, 0.1832, 0.826, 0.8188, 0.893, 0.8928, 0.9268, 0.7997, 0.1407, 0.7997, 0.06536, 0.7138, 0.03996, 0.8188, 0.7376, 0.7233, 0.826, 0.8188, 0.8514, 0.7138, 0.8514, 0.7138, 0.9268, 0.7997, 0.9471, 0.6963, 0.8, 0.1405, 0.893, 0.1067, 0.826, 0.0327, 0.826, 0.8188, 0.7213, 0.8446, 0.8, 0.9266, 0.6965, 0.1602, 0.8, 0.1405, 0.7213, 0.05858, 0.7213, 0.8446, 0.826, 0.8188, 0.7376, 0.7233, 0.8634, 0.6018, 0.9471, 0.6963, 0.9635, 0.5987, 0.1775, 0.5987, 0.08604, 0.4998, 0.07734, 0.6018, 0.7546, 0.4998, 0.8634, 0.6018, 0.8721, 0.4998, 0.8721, 0.4998, 0.9635, 0.5987, 0.9696, 0.4998, 0.8514, 0.7138, 0.9471, 0.6963, 0.8634, 0.6018, 0.8634, 0.6018, 0.7485, 0.6125, 0.8514, 0.7138, 0.7376, 0.7233, 0.8514, 0.7138, 0.7485, 0.6125, 0.7485, 0.6125, 0.8634, 0.6018, 0.7546, 0.4998, 0.8721, 0.4998, 0.9696, 0.4998, 0.9635, 0.4008, 0.1775, 0.4008, 0.07734, 0.3977, 0.08604, 0.4998, 0.7546, 0.4998, 0.8721, 0.4998, 0.8634, 0.3977, 0.8634, 0.3977, 0.9635, 0.4008, 0.9471, 0.3032, 0.8634, 0.3977, 0.9471, 0.3032, 0.8514, 0.2857, 0.8514, 0.2857, 0.7485, 0.387, 0.8634, 0.3977, 0.7546, 0.4998, 0.8634, 0.3977, 0.7485, 0.387, 0.7485, 0.387, 0.8514, 0.2857, 0.7376, 0.2762, 0.8514, 0.2857, 0.9471, 0.3032, 0.9268, 0.1998, 0.1407, 0.1998, 0.03995, 0.1808, 0.06536, 0.2857, 0.7376, 0.2762, 0.8514, 0.2857, 0.826, 0.1808, 0.1407, 0.1998, 0.107, 0.1067, 0.03995, 0.1808, 0.826, 0.1808, 0.893, 0.1067, 0.7981, 0.06512, 0.7981, 0.8512, 0.7168, 0.9351, 0.826, 0.9668, 0.7376, 0.2762, 0.826, 0.1808, 0.7168, 0.149, 0.7168, 0.149, 0.7981, 0.06512, 0.6965, 0.05262, 0.7982, 0.8514, 0.6965, 0.8387, 0.7169, 0.9355, 0.7169, 0.1494, 0.826, 0.1808, 0.7982, 0.0653, 0.107, 0.1067, 0.01213, 0.0653, 0.03996, 0.1808, 0.826, 0.1808, 0.7169, 0.1494, 0.7376, 0.2762, 0.826, 0.1808, 0.7376, 0.2762, 0.8514, 0.2857, 0.8514, 0.2857, 0.9268, 0.1998, 0.826, 0.1808, 0.107, 0.1067, 0.03996, 0.1808, 0.1407, 0.1998, 0.1407, 0.1998, 0.06536, 0.2857, 0.1611, 0.3032, 0.8514, 0.2857, 0.7376, 0.2762, 0.7485, 0.387, 0.7485, 0.387, 0.8634, 0.3977, 0.8514, 0.2857, 0.1611, 0.3032, 0.06536, 0.2857, 0.07734, 0.3977, 0.8634, 0.3977, 0.7485, 0.387, 0.7546, 0.4998, 0.8634, 0.3977, 0.7546, 0.4998, 0.8721, 0.4998, 0.8721, 0.4998, 0.9635, 0.4008, 0.8634, 0.3977, 0.1611, 0.3032, 0.07734, 0.3977, 0.1775, 0.4008, 0.1775, 0.4008, 0.08604, 0.4998, 0.1835, 0.4998, 0.8634, 0.6018, 0.7546, 0.4998, 0.7485, 0.6125, 0.7485, 0.6125, 0.8514, 0.7138, 0.8634, 0.6018, 0.1611, 0.6963, 0.07734, 0.6018, 0.06536, 0.7138, 0.8514, 0.7138, 0.7485, 0.6125, 0.7376, 0.7233, 0.8721, 0.4998, 0.7546, 0.4998, 0.8634, 0.6018, 0.8634, 0.6018, 0.9635, 0.5987, 0.8721, 0.4998, 0.1835, 0.4998, 0.08604, 0.4998, 0.1775, 0.5987, 0.1775, 0.5987, 0.07734, 0.6018, 0.1611, 0.6963, 0.826, 0.8188, 0.7376, 0.7233, 0.7213, 0.8448, 0.7213, 0.8448, 0.8, 0.9266, 0.826, 0.8188, 0.107, 0.1067, 0.03995, 0.03269, 0.01393, 0.1406, 0.8, 0.1406, 0.7213, 0.05877, 0.6965, 0.1529, 0.8514, 0.7138, 0.7376, 0.7233, 0.826, 0.8188, 0.826, 0.8188, 0.9268, 0.7997, 0.8514, 0.7138, 0.1611, 0.6963, 0.06536, 0.7138, 0.1407, 0.7997, 0.1407, 0.7997, 0.03995, 0.8188, 0.107, 0.8928, 0.8266, 0.597, 0.8165, 0.4998, 0.7589, 0.4998, 0.7589, 0.4998, 0.7703, 0.5973, 0.8266, 0.597, 0.8389, 0.6963, 0.8266, 0.597, 0.7703, 0.5973, 0.7703, 0.5973, 0.7589, 0.4998, 0.7196, 0.4998, 0.5975, 0.1494, 0.5, 0.265, 0.6198, 0.2671, 0.6198, 0.2671, 0.7169, 0.1494, 0.5975, 0.1494, 0.6965, 0.8387, 0.5975, 0.9354, 0.7169, 0.9355, 0.7169, 0.1494, 0.6198, 0.2671, 0.7376, 0.2762, 0.6198, 0.2671, 0.5, 0.265, 0.5, 0.3782, 0.5, 0.3782, 0.6208, 0.3859, 0.6198, 0.2671, 0.7376, 0.2762, 0.6198, 0.2671, 0.6208, 0.3859, 0.6208, 0.3859, 0.5, 0.3782, 0.5, 0.4998, 0.6208, 0.3859, 0.5, 0.4998, 0.6285, 0.4998, 0.6285, 0.4998, 0.7485, 0.387, 0.6208, 0.3859, 0.7376, 0.2762, 0.6208, 0.3859, 0.7485, 0.387, 0.7485, 0.387, 0.6285, 0.4998, 0.7546, 0.4998, 0.6208, 0.6136, 0.5, 0.4998, 0.5, 0.6182, 0.5, 0.6182, 0.6198, 0.7315, 0.6208, 0.6136, 0.7376, 0.7233, 0.6208, 0.6136, 0.6198, 0.7315, 0.6198, 0.7315, 0.5, 0.6182, 0.5, 0.7345, 0.6285, 0.4998, 0.5, 0.4998, 0.6208, 0.6136, 0.6208, 0.6136, 0.7485, 0.6125, 0.6285, 0.4998, 0.7546, 0.4998, 0.6285, 0.4998, 0.7485, 0.6125, 0.7485, 0.6125, 0.6208, 0.6136, 0.7376, 0.7233, 0.6024, 0.8513, 0.5, 0.7345, 0.5, 0.8574, 0.5, 0.8574, 0.5989, 0.9404, 0.6024, 0.8513, 0.6965, 0.1529, 0.6024, 0.06519, 0.5989, 0.1543, 0.5989, 0.1543, 0.5, 0.07135, 0.5, 0.1533, 0.6198, 0.7315, 0.5, 0.7345, 0.6024, 0.8513, 0.6024, 0.8513, 0.7213, 0.8448, 0.6198, 0.7315, 0.7376, 0.7233, 0.6198, 0.7315, 0.7213, 0.8448, 0.7213, 0.8448, 0.6024, 0.8513, 0.6965, 0.939, 0.4025, 0.1494, 0.3035, 0.05262, 0.2831, 0.1494, 0.2831, 0.1494, 0.3802, 0.2671, 0.4025, 0.1494, 0.5, 0.265, 0.4025, 0.1494, 0.3802, 0.2671, 0.3802, 0.2671, 0.2831, 0.1494, 0.2625, 0.2762, 0.8266, 0.4025, 0.8389, 0.3032, 0.7703, 0.4022, 0.7703, 0.4022, 0.7589, 0.4998, 0.8266, 0.4025, 0.8165, 0.4998, 0.8266, 0.4025, 0.7589, 0.4998, 0.7589, 0.4998, 0.7703, 0.4022, 0.7196, 0.4998, 0.3792, 0.3859, 0.2625, 0.2762, 0.2515, 0.387, 0.2515, 0.387, 0.3715, 0.4998, 0.3792, 0.3859, 0.5, 0.4998, 0.3792, 0.3859, 0.3715, 0.4998, 0.3715, 0.4998, 0.2515, 0.387, 0.2455, 0.4998, 0.3802, 0.2671, 0.2625, 0.2762, 0.3792, 0.3859, 0.3792, 0.3859, 0.5, 0.3782, 0.3802, 0.2671, 0.5, 0.265, 0.3802, 0.2671, 0.5, 0.3782, 0.5, 0.3782, 0.3792, 0.3859, 0.5, 0.4998, 0.3715, 0.4998, 0.2455, 0.4998, 0.2515, 0.6125, 0.2515, 0.6125, 0.3792, 0.6136, 0.3715, 0.4998, 0.5, 0.4998, 0.3715, 0.4998, 0.3792, 0.6136, 0.3792, 0.6136, 0.2515, 0.6125, 0.2625, 0.7233, 0.3792, 0.6136, 0.2625, 0.7233, 0.3802, 0.7315, 0.3802, 0.7315, 0.5, 0.6182, 0.3792, 0.6136, 0.5, 0.4998, 0.3792, 0.6136, 0.5, 0.6182, 0.5, 0.6182, 0.3802, 0.7315, 0.5, 0.7345, 0.3802, 0.7315, 0.2625, 0.7233, 0.2788, 0.8448, 0.2788, 0.8448, 0.3977, 0.8513, 0.3802, 0.7315, 0.5, 0.7345, 0.3802, 0.7315, 0.3977, 0.8513, 0.3977, 0.8513, 0.2788, 0.8448, 0.3035, 0.939, 0.3977, 0.8513, 0.3035, 0.939, 0.4011, 0.9404, 0.4011, 0.1543, 0.5, 0.07135, 0.3977, 0.06519, 0.5, 0.7345, 0.3977, 0.8513, 0.5, 0.8574, 0.5, 0.8574, 0.4011, 0.9404, 0.5, 0.9394, 0.174, 0.1808, 0.107, 0.1067, 0.07322, 0.1998, 0.8593, 0.1998, 0.9347, 0.2857, 0.9601, 0.1808, 0.2625, 0.2762, 0.174, 0.1808, 0.1486, 0.2857, 0.1486, 0.2857, 0.07322, 0.1998, 0.05288, 0.3032, 0.2018, 0.8514, 0.107, 0.8928, 0.174, 0.9668, 0.174, 0.1808, 0.2831, 0.1494, 0.2018, 0.0653, 0.3035, 0.8387, 0.2018, 0.8514, 0.2831, 0.9355, 0.2831, 0.1494, 0.174, 0.1808, 0.2625, 0.2762, 0.1366, 0.3977, 0.05288, 0.3032, 0.03648, 0.4008, 0.8225, 0.4008, 0.914, 0.4998, 0.9227, 0.3977, 0.2455, 0.4998, 0.1366, 0.3977, 0.1279, 0.4998, 0.1279, 0.4998, 0.03648, 0.4008, 0.03047, 0.4998, 0.1486, 0.2857, 0.05288, 0.3032, 0.1366, 0.3977, 0.1366, 0.3977, 0.2515, 0.387, 0.1486, 0.2857, 0.2625, 0.2762, 0.1486, 0.2857, 0.2515, 0.387, 0.2515, 0.387, 0.1366, 0.3977, 0.2455, 0.4998, 0.1279, 0.4998, 0.03047, 0.4998, 0.03648, 0.5987, 0.8225, 0.5987, 0.9227, 0.6018, 0.914, 0.4998, 0.2455, 0.4998, 0.1279, 0.4998, 0.1366, 0.6018, 0.1366, 0.6018, 0.03648, 0.5987, 0.05288, 0.6963, 0.1366, 0.6018, 0.05288, 0.6963, 0.1486, 0.7138, 0.1486, 0.7138, 0.2515, 0.6125, 0.1366, 0.6018, 0.2455, 0.4998, 0.1366, 0.6018, 0.2515, 0.6125, 0.2515, 0.6125, 0.1486, 0.7138, 0.2625, 0.7233, 0.1486, 0.7138, 0.05288, 0.6963, 0.07323, 0.7997, 0.8593, 0.7997, 0.9601, 0.8188, 0.9347, 0.7138, 0.2625, 0.7233, 0.1486, 0.7138, 0.174, 0.8188, 0.174, 0.8188, 0.07323, 0.7997, 0.107, 0.8928, 0.174, 0.8188, 0.107, 0.8928, 0.2, 0.9266, 0.2, 0.1406, 0.2788, 0.05877, 0.174, 0.03269, 0.2625, 0.7233, 0.174, 0.8188, 0.2788, 0.8448, 0.2788, 0.8448, 0.2, 0.9266, 0.3035, 0.939, 0.2019, 0.8512, 0.3035, 0.8387, 0.2833, 0.9351, 0.2833, 0.149, 0.174, 0.1808, 0.2019, 0.06512, 0.893, 0.1067, 0.988, 0.06512, 0.9601, 0.1808, 0.174, 0.1808, 0.2833, 0.149, 0.2625, 0.2762, 0.174, 0.1808, 0.2625, 0.2762, 0.1486, 0.2857, 0.1486, 0.2857, 0.07323, 0.1998, 0.174, 0.1808, 0.893, 0.1067, 0.9601, 0.1808, 0.8593, 0.1998, 0.8593, 0.1998, 0.9347, 0.2857, 0.8389, 0.3032, 0.1486, 0.2857, 0.2625, 0.2762, 0.2515, 0.387, 0.2515, 0.387, 0.1366, 0.3977, 0.1486, 0.2857, 0.8389, 0.3032, 0.9347, 0.2857, 0.9227, 0.3977, 0.1366, 0.3977, 0.2515, 0.387, 0.2455, 0.4998, 0.1366, 0.3977, 0.2455, 0.4998, 0.1279, 0.4998, 0.1279, 0.4998, 0.03648, 0.4008, 0.1366, 0.3977, 0.8389, 0.3032, 0.9227, 0.3977, 0.8225, 0.4008, 0.8225, 0.4008, 0.914, 0.4998, 0.8165, 0.4998, 0.1366, 0.6018, 0.2455, 0.4998, 0.2515, 0.6125, 0.2515, 0.6125, 0.1486, 0.7138, 0.1366, 0.6018, 0.8389, 0.6963, 0.9227, 0.6018, 0.9347, 0.7138, 0.1486, 0.7138, 0.2515, 0.6125, 0.2625, 0.7233, 0.1279, 0.4998, 0.2455, 0.4998, 0.1366, 0.6018, 0.1366, 0.6018, 0.03648, 0.5987, 0.1279, 0.4998, 0.8165, 0.4998, 0.914, 0.4998, 0.8225, 0.5987, 0.8225, 0.5987, 0.9227, 0.6018, 0.8389, 0.6963, 0.174, 0.8188, 0.2625, 0.7233, 0.2788, 0.8446, 0.2788, 0.8446, 0.2, 0.9266, 0.174, 0.8188, 0.893, 0.1067, 0.9601, 0.0327, 0.9861, 0.1405, 0.2, 0.1405, 0.2788, 0.05858, 0.3035, 0.1596, 0.1486, 0.7138, 0.2625, 0.7233, 0.174, 0.8188, 0.174, 0.8188, 0.07322, 0.7997, 0.1486, 0.7138, 0.8389, 0.6963, 0.9347, 0.7138, 0.8593, 0.7997, 0.8593, 0.7997, 0.9601, 0.8188, 0.893, 0.8928, 0.4029, 0.8263, 0.5, 0.8163, 0.5, 0.7586, 0.5, 0.7586, 0.4026, 0.77, 0.4029, 0.8263, 0.3035, 0.8387, 0.4029, 0.8263, 0.4026, 0.77, 0.4026, 0.77, 0.5, 0.7586, 0.5, 0.7193, 0.4026, 0.1491, 0.5, 0.265, 0.3802, 0.2671, 0.3802, 0.2671, 0.2833, 0.149, 0.4026, 0.1491, 0.3035, 0.8387, 0.4026, 0.9352, 0.2833, 0.9351, 0.2833, 0.149, 0.3802, 0.2671, 0.2625, 0.2762, 0.3802, 0.2671, 0.5, 0.265, 0.5, 0.3782, 0.5, 0.3782, 0.3792, 0.3859, 0.3802, 0.2671, 0.2625, 0.2762, 0.3802, 0.2671, 0.3792, 0.3859, 0.3792, 0.3859, 0.5, 0.3782, 0.5, 0.4998, 0.3792, 0.3859, 0.5, 0.4998, 0.3715, 0.4998, 0.3715, 0.4998, 0.2515, 0.387, 0.3792, 0.3859, 0.2625, 0.2762, 0.3792, 0.3859, 0.2515, 0.387, 0.2515, 0.387, 0.3715, 0.4998, 0.2455, 0.4998, 0.3792, 0.6136, 0.5, 0.4998, 0.5, 0.6182, 0.5, 0.6182, 0.3802, 0.7315, 0.3792, 0.6136, 0.2625, 0.7233, 0.3792, 0.6136, 0.3802, 0.7315, 0.3802, 0.7315, 0.5, 0.6182, 0.5, 0.7345, 0.3715, 0.4998, 0.5, 0.4998, 0.3792, 0.6136, 0.3792, 0.6136, 0.2515, 0.6125, 0.3715, 0.4998, 0.2455, 0.4998, 0.3715, 0.4998, 0.2515, 0.6125, 0.2515, 0.6125, 0.3792, 0.6136, 0.2625, 0.7233, 0.3976, 0.8541, 0.5, 0.7345, 0.5, 0.8628, 0.5, 0.8628, 0.4011, 0.9548, 0.3976, 0.8541, 0.3035, 0.1596, 0.3976, 0.06801, 0.4011, 0.1687, 0.4011, 0.1687, 0.5, 0.07675, 0.5, 0.1709, 0.3802, 0.7315, 0.5, 0.7345, 0.3976, 0.8541, 0.3976, 0.8541, 0.2788, 0.8446, 0.3802, 0.7315, 0.2625, 0.7233, 0.3802, 0.7315, 0.2788, 0.8446, 0.2788, 0.8446, 0.3976, 0.8541, 0.3035, 0.9457, 0.5974, 0.1491, 0.6965, 0.05262, 0.7168, 0.149, 0.7168, 0.149, 0.6198, 0.2671, 0.5974, 0.1491, 0.5, 0.265, 0.5974, 0.1491, 0.6198, 0.2671, 0.6198, 0.2671, 0.7168, 0.149, 0.7376, 0.2762, 0.5971, 0.8263, 0.6965, 0.8387, 0.5974, 0.77, 0.5974, 0.77, 0.5, 0.7586, 0.5971, 0.8263, 0.5, 0.8163, 0.5971, 0.8263, 0.5, 0.7586, 0.5, 0.7586, 0.5974, 0.77, 0.5, 0.7193, 0.6208, 0.3859, 0.7376, 0.2762, 0.7485, 0.387, 0.7485, 0.387, 0.6285, 0.4998, 0.6208, 0.3859, 0.5, 0.4998, 0.6208, 0.3859, 0.6285, 0.4998, 0.6285, 0.4998, 0.7485, 0.387, 0.7546, 0.4998, 0.6198, 0.2671, 0.7376, 0.2762, 0.6208, 0.3859, 0.6208, 0.3859, 0.5, 0.3782, 0.6198, 0.2671, 0.5, 0.265, 0.6198, 0.2671, 0.5, 0.3782, 0.5, 0.3782, 0.6208, 0.3859, 0.5, 0.4998, 0.6285, 0.4998, 0.7546, 0.4998, 0.7485, 0.6125, 0.7485, 0.6125, 0.6208, 0.6136, 0.6285, 0.4998, 0.5, 0.4998, 0.6285, 0.4998, 0.6208, 0.6136, 0.6208, 0.6136, 0.7485, 0.6125, 0.7376, 0.7233, 0.6208, 0.6136, 0.7376, 0.7233, 0.6198, 0.7315, 0.6198, 0.7315, 0.5, 0.6182, 0.6208, 0.6136, 0.5, 0.4998, 0.6208, 0.6136, 0.5, 0.6182, 0.5, 0.6182, 0.6198, 0.7315, 0.5, 0.7345, 0.6198, 0.7315, 0.7376, 0.7233, 0.7213, 0.8446, 0.7213, 0.8446, 0.6024, 0.8541, 0.6198, 0.7315, 0.5, 0.7345, 0.6198, 0.7315, 0.6024, 0.8541, 0.6024, 0.8541, 0.7213, 0.8446, 0.6965, 0.9457, 0.6024, 0.8541, 0.6965, 0.9457, 0.599, 0.9548, 0.599, 0.1687, 0.5, 0.07675, 0.6024, 0.06801, 0.5, 0.7345, 0.6024, 0.8541, 0.5, 0.8628, 0.5, 0.8628, 0.599, 0.9548, 0.5, 0.9569, 0.826, 0.1808, 0.893, 0.1067, 0.9268, 0.1998, 0.1407, 0.1998, 0.06536, 0.2857, 0.03995, 0.1808, 0.7376, 0.2762, 0.826, 0.1808, 0.8514, 0.2857, 0.8514, 0.2857, 0.9268, 0.1998, 0.9471, 0.3032, 0.7981, 0.8512, 0.893, 0.8928, 0.826, 0.9668, 0.826, 0.1808, 0.7168, 0.149, 0.7981, 0.06512, 0.6965, 0.8387, 0.7981, 0.8512, 0.7168, 0.9351, 0.7168, 0.149, 0.826, 0.1808, 0.7376, 0.2762, 0.8634, 0.3977, 0.9471, 0.3032, 0.9635, 0.4008, 0.1775, 0.4008, 0.08604, 0.4998, 0.07734, 0.3977, 0.7546, 0.4998, 0.8634, 0.3977, 0.8721, 0.4998, 0.8721, 0.4998, 0.9635, 0.4008, 0.9696, 0.4998, 0.8514, 0.2857, 0.9471, 0.3032, 0.8634, 0.3977, 0.8634, 0.3977, 0.7485, 0.387, 0.8514, 0.2857, 0.7376, 0.2762, 0.8514, 0.2857, 0.7485, 0.387, 0.7485, 0.387, 0.8634, 0.3977, 0.7546, 0.4998, 0.8721, 0.4998, 0.9696, 0.4998, 0.9635, 0.5987, 0.1775, 0.5987, 0.07734, 0.6018, 0.08604, 0.4998, 0.7546, 0.4998, 0.8721, 0.4998, 0.8634, 0.6018, 0.8634, 0.6018, 0.9635, 0.5987, 0.9471, 0.6963, 0.8634, 0.6018, 0.9471, 0.6963, 0.8514, 0.7138, 0.8514, 0.7138, 0.7485, 0.6125, 0.8634, 0.6018, 0.7546, 0.4998, 0.8634, 0.6018, 0.7485, 0.6125, 0.7485, 0.6125, 0.8514, 0.7138, 0.7376, 0.7233, 0.8514, 0.7138, 0.9471, 0.6963, 0.9268, 0.7997, 0.1407, 0.7997, 0.03995, 0.8188, 0.06536, 0.7138, 0.7376, 0.7233, 0.8514, 0.7138, 0.826, 0.8188, 0.826, 0.8188, 0.9268, 0.7997, 0.893, 0.8928, 0.826, 0.8188, 0.893, 0.8928, 0.8, 0.9266, 0.8, 0.1405, 0.7213, 0.05858, 0.826, 0.0327, 0.7376, 0.7233, 0.826, 0.8188, 0.7213, 0.8446, 0.7213, 0.8446, 0.8, 0.9266, 0.6965, 0.9457, 0.2018, 0.8514, 0.3035, 0.8387, 0.2831, 0.9355, 0.2831, 0.1494, 0.174, 0.1808, 0.2018, 0.0653, 0.107, 0.1067, 0.2018, 0.0653, 0.174, 0.1808, 0.174, 0.1808, 0.2831, 0.1494, 0.2625, 0.2762, 0.174, 0.1808, 0.2625, 0.2762, 0.1486, 0.2857, 0.1486, 0.2857, 0.07322, 0.1998, 0.174, 0.1808, 0.107, 0.1067, 0.174, 0.1808, 0.07322, 0.1998, 0.8593, 0.1998, 0.9347, 0.2857, 0.8389, 0.3032, 0.1486, 0.2857, 0.2625, 0.2762, 0.2515, 0.387, 0.2515, 0.387, 0.1366, 0.3977, 0.1486, 0.2857, 0.8389, 0.3032, 0.9347, 0.2857, 0.9227, 0.3977, 0.1366, 0.3977, 0.2515, 0.387, 0.2455, 0.4998, 0.1366, 0.3977, 0.2455, 0.4998, 0.1279, 0.4998, 0.1279, 0.4998, 0.03648, 0.4008, 0.1366, 0.3977, 0.8389, 0.3032, 0.9227, 0.3977, 0.8225, 0.4008, 0.8225, 0.4008, 0.914, 0.4998, 0.8165, 0.4998, 0.1366, 0.6018, 0.2455, 0.4998, 0.2515, 0.6125, 0.2515, 0.6125, 0.1486, 0.7138, 0.1366, 0.6018, 0.8389, 0.6963, 0.9227, 0.6018, 0.9347, 0.7138, 0.1486, 0.7138, 0.2515, 0.6125, 0.2625, 0.7233, 0.1279, 0.4998, 0.2455, 0.4998, 0.1366, 0.6018, 0.1366, 0.6018, 0.03648, 0.5987, 0.1279, 0.4998, 0.8165, 0.4998, 0.914, 0.4998, 0.8225, 0.5987, 0.8225, 0.5987, 0.9227, 0.6018, 0.8389, 0.6963, 0.174, 0.8188, 0.2625, 0.7233, 0.2788, 0.8448, 0.2788, 0.8448, 0.2, 0.9266, 0.174, 0.8188, 0.893, 0.1067, 0.9601, 0.03269, 0.9861, 0.1406, 0.2, 0.1406, 0.2788, 0.05877, 0.3035, 0.1611, 0.1486, 0.7138, 0.2625, 0.7233, 0.174, 0.8188, 0.174, 0.8188, 0.07323, 0.7997, 0.1486, 0.7138, 0.8389, 0.6963, 0.9347, 0.7138, 0.8593, 0.7997, 0.8593, 0.7997, 0.9601, 0.8188, 0.893, 0.8928, 0.1735, 0.4025, 0.1835, 0.4998, 0.2411, 0.4998, 0.2411, 0.4998, 0.2297, 0.4022, 0.1735, 0.4025, 0.1611, 0.3032, 0.1735, 0.4025, 0.2297, 0.4022, 0.2297, 0.4022, 0.2411, 0.4998, 0.2804, 0.4998, 0.4025, 0.1494, 0.5, 0.265, 0.3802, 0.2671, 0.3802, 0.2671, 0.2831, 0.1494, 0.4025, 0.1494, 0.3035, 0.8387, 0.4025, 0.9354, 0.2831, 0.9355, 0.2831, 0.1494, 0.3802, 0.2671, 0.2625, 0.2762, 0.3802, 0.2671, 0.5, 0.265, 0.5, 0.3782, 0.5, 0.3782, 0.3792, 0.3859, 0.3802, 0.2671, 0.2625, 0.2762, 0.3802, 0.2671, 0.3792, 0.3859, 0.3792, 0.3859, 0.5, 0.3782, 0.5, 0.4998, 0.3792, 0.3859, 0.5, 0.4998, 0.3715, 0.4998, 0.3715, 0.4998, 0.2515, 0.387, 0.3792, 0.3859, 0.2625, 0.2762, 0.3792, 0.3859, 0.2515, 0.387, 0.2515, 0.387, 0.3715, 0.4998, 0.2455, 0.4998, 0.3792, 0.6136, 0.5, 0.4998, 0.5, 0.6182, 0.5, 0.6182, 0.3802, 0.7315, 0.3792, 0.6136, 0.2625, 0.7233, 0.3792, 0.6136, 0.3802, 0.7315, 0.3802, 0.7315, 0.5, 0.6182, 0.5, 0.7345, 0.3715, 0.4998, 0.5, 0.4998, 0.3792, 0.6136, 0.3792, 0.6136, 0.2515, 0.6125, 0.3715, 0.4998, 0.2455, 0.4998, 0.3715, 0.4998, 0.2515, 0.6125, 0.2515, 0.6125, 0.3792, 0.6136, 0.2625, 0.7233, 0.3977, 0.8542, 0.5, 0.7345, 0.5, 0.8631, 0.5, 0.8631, 0.4011, 0.9601, 0.3977, 0.8542, 0.3035, 0.1611, 0.3977, 0.06817, 0.4011, 0.1741, 0.4011, 0.1741, 0.5, 0.07707, 0.5, 0.1779, 0.3802, 0.7315, 0.5, 0.7345, 0.3977, 0.8542, 0.3977, 0.8542, 0.2788, 0.8448, 0.3802, 0.7315, 0.2625, 0.7233, 0.3802, 0.7315, 0.2788, 0.8448, 0.2788, 0.8448, 0.3977, 0.8542, 0.3035, 0.9471, 0.5975, 0.1494, 0.6965, 0.05262, 0.7169, 0.1494, 0.7169, 0.1494, 0.6198, 0.2671, 0.5975, 0.1494, 0.5, 0.265, 0.5975, 0.1494, 0.6198, 0.2671, 0.6198, 0.2671, 0.7169, 0.1494, 0.7376, 0.2762, 0.1735, 0.597, 0.1611, 0.6963, 0.2297, 0.5973, 0.2297, 0.5973, 0.2411, 0.4998, 0.1735, 0.597, 0.1835, 0.4998, 0.1735, 0.597, 0.2411, 0.4998, 0.2411, 0.4998, 0.2297, 0.5973, 0.2804, 0.4998, 0.6208, 0.3859, 0.7376, 0.2762, 0.7485, 0.387, 0.7485, 0.387, 0.6285, 0.4998, 0.6208, 0.3859, 0.5, 0.4998, 0.6208, 0.3859, 0.6285, 0.4998, 0.6285, 0.4998, 0.7485, 0.387, 0.7546, 0.4998, 0.6198, 0.2671, 0.7376, 0.2762, 0.6208, 0.3859, 0.6208, 0.3859, 0.5, 0.3782, 0.6198, 0.2671, 0.5, 0.265, 0.6198, 0.2671, 0.5, 0.3782, 0.5, 0.3782, 0.6208, 0.3859, 0.5, 0.4998, 0.6285, 0.4998, 0.7546, 0.4998, 0.7485, 0.6125, 0.7485, 0.6125, 0.6208, 0.6136, 0.6285, 0.4998, 0.5, 0.4998, 0.6285, 0.4998, 0.6208, 0.6136, 0.6208, 0.6136, 0.7485, 0.6125, 0.7376, 0.7233, 0.6208, 0.6136, 0.7376, 0.7233, 0.6198, 0.7315, 0.6198, 0.7315, 0.5, 0.6182, 0.6208, 0.6136, 0.5, 0.4998, 0.6208, 0.6136, 0.5, 0.6182, 0.5, 0.6182, 0.6198, 0.7315, 0.5, 0.7345, 0.6198, 0.7315, 0.7376, 0.7233, 0.7213, 0.8448, 0.7213, 0.8448, 0.6024, 0.8542, 0.6198, 0.7315, 0.5, 0.7345, 0.6198, 0.7315, 0.6024, 0.8542, 0.6024, 0.8542, 0.7213, 0.8448, 0.6965, 0.9471, 0.6024, 0.8542, 0.6965, 0.9471, 0.5989, 0.9601, 0.5989, 0.1741, 0.5, 0.07707, 0.6024, 0.06817, 0.5, 0.7345, 0.6024, 0.8542, 0.5, 0.8631, 0.5, 0.8631, 0.5989, 0.9601, 0.5, 0.9639, 0.826, 0.1808, 0.893, 0.1067, 0.9268, 0.1998, 0.1407, 0.1998, 0.06536, 0.2857, 0.03996, 0.1808, 0.7376, 0.2762, 0.826, 0.1808, 0.8514, 0.2857, 0.8514, 0.2857, 0.9268, 0.1998, 0.9471, 0.3032, 0.7982, 0.8514, 0.893, 0.8928, 0.826, 0.9668, 0.826, 0.1808, 0.7169, 0.1494, 0.7982, 0.0653, 0.6965, 0.8387, 0.7982, 0.8514, 0.7169, 0.9355, 0.7169, 0.1494, 0.826, 0.1808, 0.7376, 0.2762, 0.8634, 0.3977, 0.9471, 0.3032, 0.9635, 0.4008, 0.1775, 0.4008, 0.08604, 0.4998, 0.07734, 0.3977, 0.7546, 0.4998, 0.8634, 0.3977, 0.8721, 0.4998, 0.8721, 0.4998, 0.9635, 0.4008, 0.9696, 0.4998, 0.8514, 0.2857, 0.9471, 0.3032, 0.8634, 0.3977, 0.8634, 0.3977, 0.7485, 0.387, 0.8514, 0.2857, 0.7376, 0.2762, 0.8514, 0.2857, 0.7485, 0.387, 0.7485, 0.387, 0.8634, 0.3977, 0.7546, 0.4998, 0.8721, 0.4998, 0.9696, 0.4998, 0.9635, 0.5987, 0.1775, 0.5987, 0.07734, 0.6018, 0.08604, 0.4998, 0.7546, 0.4998, 0.8721, 0.4998, 0.8634, 0.6018, 0.8634, 0.6018, 0.9635, 0.5987, 0.9471, 0.6963, 0.8634, 0.6018, 0.9471, 0.6963, 0.8514, 0.7138, 0.8514, 0.7138, 0.7485, 0.6125, 0.8634, 0.6018, 0.7546, 0.4998, 0.8634, 0.6018, 0.7485, 0.6125, 0.7485, 0.6125, 0.8514, 0.7138, 0.7376, 0.7233, 0.8514, 0.7138, 0.9471, 0.6963, 0.9268, 0.7997, 0.1407, 0.7997, 0.03995, 0.8188, 0.06536, 0.7138, 0.7376, 0.7233, 0.8514, 0.7138, 0.826, 0.8188, 0.826, 0.8188, 0.9268, 0.7997, 0.893, 0.8928, 0.826, 0.8188, 0.893, 0.8928, 0.8, 0.9266, 0.8, 0.1406, 0.7213, 0.05877, 0.826, 0.03269, 0.7376, 0.7233, 0.826, 0.8188, 0.7213, 0.8448, 0.7213, 0.8448, 0.8, 0.9266, 0.6965, 0.9471, 0.1408, 0.1998, 0.1611, 0.3032, 0.05917, 0.2783, 0.8452, 0.2783, 0.8194, 0.1734, 0.9269, 0.1998, 0.893, 0.8928, 0.9269, 0.9858, 0.8194, 0.9594, 0.8194, 0.1734, 0.8452, 0.2783, 0.7236, 0.2622, 0.8194, 0.1734, 0.7236, 0.2622, 0.7142, 0.148, 0.7142, 0.148, 0.8, 0.07291, 0.8194, 0.1734, 0.893, 0.8928, 0.8194, 0.9594, 0.8, 0.859, 0.8, 0.859, 0.7142, 0.9341, 0.6965, 0.8387, 0.7142, 0.148, 0.7236, 0.2622, 0.6118, 0.2538, 0.6118, 0.2538, 0.6021, 0.139, 0.7142, 0.148, 0.6965, 0.8387, 0.7142, 0.9341, 0.6021, 0.9251, 0.6021, 0.139, 0.6118, 0.2538, 0.5, 0.2452, 0.6021, 0.139, 0.5, 0.2452, 0.5, 0.1289, 0.5, 0.1289, 0.599, 0.03623, 0.6021, 0.139, 0.6965, 0.8387, 0.6021, 0.9251, 0.599, 0.8223, 0.599, 0.8223, 0.5, 0.915, 0.5, 0.8163, 0.398, 0.139, 0.5, 0.2452, 0.3882, 0.2538, 0.3882, 0.2538, 0.2858, 0.148, 0.398, 0.139, 0.3035, 0.8387, 0.398, 0.9251, 0.2858, 0.9341, 0.2858, 0.148, 0.3882, 0.2538, 0.2764, 0.2622, 0.5, 0.1289, 0.5, 0.2452, 0.398, 0.139, 0.398, 0.139, 0.4011, 0.03623, 0.5, 0.1289, 0.5, 0.8163, 0.5, 0.915, 0.4011, 0.8223, 0.4011, 0.8223, 0.398, 0.9251, 0.3035, 0.8387, 0.1806, 0.1734, 0.2764, 0.2622, 0.1548, 0.2783, 0.1548, 0.2783, 0.07312, 0.1998, 0.1806, 0.1734, 0.893, 0.1067, 0.9667, 0.1734, 0.8592, 0.1998, 0.8592, 0.1998, 0.9409, 0.2783, 0.8389, 0.3032, 0.2858, 0.148, 0.2764, 0.2622, 0.1806, 0.1734, 0.1806, 0.1734, 0.2, 0.07291, 0.2858, 0.148, 0.3035, 0.8387, 0.2858, 0.9341, 0.2, 0.859, 0.2, 0.859, 0.1806, 0.9594, 0.107, 0.8928, 0.1774, 0.4008, 0.1835, 0.4998, 0.07515, 0.4998, 0.8612, 0.4998, 0.851, 0.3974, 0.9634, 0.4008, 0.1611, 0.3032, 0.1774, 0.4008, 0.06496, 0.3974, 0.851, 0.3974, 0.8612, 0.4998, 0.7348, 0.4998, 0.851, 0.3974, 0.7348, 0.4998, 0.7289, 0.3809, 0.7289, 0.3809, 0.8452, 0.2783, 0.851, 0.3974, 0.1611, 0.3032, 0.06496, 0.3974, 0.05917, 0.2783, 0.8452, 0.2783, 0.7289, 0.3809, 0.7236, 0.2622, 0.7289, 0.3809, 0.7348, 0.4998, 0.6163, 0.4998, 0.6163, 0.4998, 0.6162, 0.3764, 0.7289, 0.3809, 0.7236, 0.2622, 0.7289, 0.3809, 0.6162, 0.3764, 0.6162, 0.3764, 0.6163, 0.4998, 0.5, 0.4998, 0.6162, 0.3764, 0.5, 0.4998, 0.5, 0.373, 0.5, 0.373, 0.6118, 0.2538, 0.6162, 0.3764, 0.7236, 0.2622, 0.6162, 0.3764, 0.6118, 0.2538, 0.6118, 0.2538, 0.5, 0.373, 0.5, 0.2452, 0.3838, 0.3764, 0.5, 0.4998, 0.3838, 0.4998, 0.3838, 0.4998, 0.2711, 0.3809, 0.3838, 0.3764, 0.2764, 0.2622, 0.3838, 0.3764, 0.2711, 0.3809, 0.2711, 0.3809, 0.3838, 0.4998, 0.2652, 0.4998, 0.5, 0.373, 0.5, 0.4998, 0.3838, 0.3764, 0.3838, 0.3764, 0.3882, 0.2538, 0.5, 0.373, 0.5, 0.2452, 0.5, 0.373, 0.3882, 0.2538, 0.3882, 0.2538, 0.3838, 0.3764, 0.2764, 0.2622, 0.149, 0.3974, 0.2652, 0.4998, 0.1388, 0.4998, 0.1388, 0.4998, 0.03657, 0.4008, 0.149, 0.3974, 0.8389, 0.3032, 0.9351, 0.3974, 0.8226, 0.4008, 0.8226, 0.4008, 0.9249, 0.4998, 0.8165, 0.4998, 0.2711, 0.3809, 0.2652, 0.4998, 0.149, 0.3974, 0.149, 0.3974, 0.1548, 0.2783, 0.2711, 0.3809, 0.2764, 0.2622, 0.2711, 0.3809, 0.1548, 0.2783, 0.1548, 0.2783, 0.149, 0.3974, 0.05288, 0.3032, 0.851, 0.6021, 0.9471, 0.6963, 0.8452, 0.7212, 0.8452, 0.7212, 0.7289, 0.6186, 0.851, 0.6021, 0.7348, 0.4998, 0.851, 0.6021, 0.7289, 0.6186, 0.7289, 0.6186, 0.8452, 0.7212, 0.7236, 0.7373, 0.1774, 0.5987, 0.1611, 0.6963, 0.06496, 0.6021, 0.851, 0.6021, 0.8612, 0.4998, 0.9634, 0.5987, 0.1835, 0.4998, 0.1774, 0.5987, 0.07515, 0.4998, 0.8612, 0.4998, 0.851, 0.6021, 0.7348, 0.4998, 0.6162, 0.6231, 0.7236, 0.7373, 0.6118, 0.7457, 0.6118, 0.7457, 0.5, 0.6265, 0.6162, 0.6231, 0.5, 0.4998, 0.6162, 0.6231, 0.5, 0.6265, 0.5, 0.6265, 0.6118, 0.7457, 0.5, 0.7543, 0.7289, 0.6186, 0.7236, 0.7373, 0.6162, 0.6231, 0.6162, 0.6231, 0.6163, 0.4998, 0.7289, 0.6186, 0.7348, 0.4998, 0.7289, 0.6186, 0.6163, 0.4998, 0.6163, 0.4998, 0.6162, 0.6231, 0.5, 0.4998, 0.5, 0.6265, 0.5, 0.7543, 0.3882, 0.7457, 0.3882, 0.7457, 0.3838, 0.6231, 0.5, 0.6265, 0.5, 0.4998, 0.5, 0.6265, 0.3838, 0.6231, 0.3838, 0.6231, 0.3882, 0.7457, 0.2764, 0.7373, 0.3838, 0.6231, 0.2764, 0.7373, 0.2711, 0.6186, 0.2711, 0.6186, 0.3838, 0.4998, 0.3838, 0.6231, 0.5, 0.4998, 0.3838, 0.6231, 0.3838, 0.4998, 0.3838, 0.4998, 0.2711, 0.6186, 0.2652, 0.4998, 0.2711, 0.6186, 0.2764, 0.7373, 0.1548, 0.7212, 0.1548, 0.7212, 0.149, 0.6021, 0.2711, 0.6186, 0.2652, 0.4998, 0.2711, 0.6186, 0.149, 0.6021, 0.149, 0.6021, 0.1548, 0.7212, 0.05288, 0.6963, 0.149, 0.6021, 0.05288, 0.6963, 0.03657, 0.5987, 0.8226, 0.5987, 0.9249, 0.4998, 0.9351, 0.6021, 0.2652, 0.4998, 0.149, 0.6021, 0.1388, 0.4998, 0.1388, 0.4998, 0.03657, 0.5987, 0.03047, 0.4998, 0.8194, 0.8262, 0.893, 0.8928, 0.8, 0.9266, 0.8, 0.1405, 0.7142, 0.06544, 0.8194, 0.04009, 0.7236, 0.7373, 0.8194, 0.8262, 0.7142, 0.8515, 0.7142, 0.8515, 0.8, 0.9266, 0.6965, 0.9469, 0.1408, 0.7997, 0.107, 0.8928, 0.03332, 0.8262, 0.8194, 0.8262, 0.8452, 0.7212, 0.9269, 0.7997, 0.1611, 0.6963, 0.1408, 0.7997, 0.05917, 0.7212, 0.8452, 0.7212, 0.8194, 0.8262, 0.7236, 0.7373, 0.6021, 0.8605, 0.6965, 0.9469, 0.599, 0.9633, 0.599, 0.1772, 0.5, 0.08451, 0.6021, 0.07443, 0.5, 0.7543, 0.6021, 0.8605, 0.5, 0.8706, 0.5, 0.8706, 0.599, 0.9633, 0.5, 0.9693, 0.7142, 0.8515, 0.6965, 0.9469, 0.6021, 0.8605, 0.6021, 0.8605, 0.6118, 0.7457, 0.7142, 0.8515, 0.7236, 0.7373, 0.7142, 0.8515, 0.6118, 0.7457, 0.6118, 0.7457, 0.6021, 0.8605, 0.5, 0.7543, 0.5, 0.8706, 0.5, 0.9693, 0.4011, 0.9633, 0.4011, 0.1772, 0.398, 0.07443, 0.5, 0.08451, 0.5, 0.7543, 0.5, 0.8706, 0.398, 0.8605, 0.398, 0.8605, 0.4011, 0.9633, 0.3035, 0.9469, 0.398, 0.8605, 0.3035, 0.9469, 0.2858, 0.8515, 0.2858, 0.8515, 0.3882, 0.7457, 0.398, 0.8605, 0.5, 0.7543, 0.398, 0.8605, 0.3882, 0.7457, 0.3882, 0.7457, 0.2858, 0.8515, 0.2764, 0.7373, 0.2858, 0.8515, 0.3035, 0.9469, 0.2, 0.9266, 0.2, 0.1405, 0.1806, 0.04009, 0.2858, 0.06544, 0.2764, 0.7373, 0.2858, 0.8515, 0.1806, 0.8262, 0.1806, 0.8262, 0.2, 0.9266, 0.107, 0.8928, 0.1806, 0.8262, 0.107, 0.8928, 0.07313, 0.7997, 0.8592, 0.7997, 0.9409, 0.7212, 0.9667, 0.8262, 0.2764, 0.7373, 0.1806, 0.8262, 0.1548, 0.7212, 0.1548, 0.7212, 0.07313, 0.7997, 0.05288, 0.6963, 0.2019, 0.1463, 0.3035, 0.1608, 0.2839, 0.0557, 0.2839, 0.8418, 0.1756, 0.8165, 0.2019, 0.9323, 0.107, 0.1067, 0.2019, 0.1463, 0.1756, 0.03043, 0.1756, 0.8165, 0.2839, 0.8418, 0.2625, 0.7233, 0.1756, 0.8165, 0.2625, 0.7233, 0.1512, 0.7087, 0.1512, 0.7087, 0.06738, 0.7979, 0.1756, 0.8165, 0.107, 0.1067, 0.1756, 0.03043, 0.06738, 0.01187, 0.8534, 0.7979, 0.9372, 0.7087, 0.8389, 0.6963, 0.1512, 0.7087, 0.2625, 0.7233, 0.26, 0.6107, 0.26, 0.6107, 0.1387, 0.5963, 0.1512, 0.7087, 0.8389, 0.6963, 0.9372, 0.7087, 0.9248, 0.5963, 0.1387, 0.5963, 0.26, 0.6107, 0.2455, 0.4998, 0.1387, 0.5963, 0.2455, 0.4998, 0.1368, 0.4998, 0.1368, 0.4998, 0.04051, 0.597, 0.1387, 0.5963, 0.8389, 0.6963, 0.9248, 0.5963, 0.8266, 0.597, 0.8266, 0.597, 0.9229, 0.4998, 0.8165, 0.4998, 0.1387, 0.4032, 0.2455, 0.4998, 0.26, 0.3888, 0.26, 0.3888, 0.1512, 0.2908, 0.1387, 0.4032, 0.8389, 0.3032, 0.9247, 0.4032, 0.9372, 0.2908, 0.1512, 0.2908, 0.26, 0.3888, 0.2625, 0.2762, 0.1368, 0.4998, 0.2455, 0.4998, 0.1387, 0.4032, 0.1387, 0.4032, 0.04051, 0.4025, 0.1368, 0.4998, 0.8165, 0.4998, 0.9229, 0.4998, 0.8266, 0.4025, 0.8266, 0.4025, 0.9247, 0.4032, 0.8389, 0.3032, 0.1756, 0.183, 0.2625, 0.2762, 0.2839, 0.1577, 0.2839, 0.1577, 0.2019, 0.06717, 0.1756, 0.183, 0.893, 0.1067, 0.9617, 0.183, 0.988, 0.06717, 0.2019, 0.8532, 0.2839, 0.9438, 0.3035, 0.8387, 0.1512, 0.2908, 0.2625, 0.2762, 0.1756, 0.183, 0.1756, 0.183, 0.06738, 0.2016, 0.1512, 0.2908, 0.8389, 0.3032, 0.9372, 0.2908, 0.8534, 0.2016, 0.8534, 0.2016, 0.9617, 0.183, 0.893, 0.1067, 0.4029, 0.1732, 0.5, 0.1832, 0.5, 0.06717, 0.5, 0.8532, 0.4036, 0.8522, 0.4029, 0.9593, 0.3035, 0.1608, 0.4029, 0.1732, 0.4036, 0.06609, 0.4036, 0.8522, 0.5, 0.8532, 0.5, 0.7345, 0.4036, 0.8522, 0.5, 0.7345, 0.3813, 0.7227, 0.3813, 0.7227, 0.2839, 0.8418, 0.4036, 0.8522, 0.3035, 0.1608, 0.4036, 0.06609, 0.2839, 0.0557, 0.2839, 0.8418, 0.3813, 0.7227, 0.2625, 0.7233, 0.3813, 0.7227, 0.5, 0.7345, 0.5, 0.6179, 0.5, 0.6179, 0.3813, 0.611, 0.3813, 0.7227, 0.2625, 0.7233, 0.3813, 0.7227, 0.3813, 0.611, 0.3813, 0.611, 0.5, 0.6179, 0.5, 0.4998, 0.3813, 0.611, 0.5, 0.4998, 0.3716, 0.4998, 0.3716, 0.4998, 0.26, 0.6107, 0.3813, 0.611, 0.2625, 0.7233, 0.3813, 0.611, 0.26, 0.6107, 0.26, 0.6107, 0.3716, 0.4998, 0.2455, 0.4998, 0.3813, 0.3885, 0.5, 0.4998, 0.5, 0.3816, 0.5, 0.3816, 0.3813, 0.2768, 0.3813, 0.3885, 0.2625, 0.2762, 0.3813, 0.3885, 0.3813, 0.2768, 0.3813, 0.2768, 0.5, 0.3816, 0.5, 0.265, 0.3716, 0.4998, 0.5, 0.4998, 0.3813, 0.3885, 0.3813, 0.3885, 0.26, 0.3888, 0.3716, 0.4998, 0.2455, 0.4998, 0.3716, 0.4998, 0.26, 0.3888, 0.26, 0.3888, 0.3813, 0.3885, 0.2625, 0.2762, 0.4036, 0.1474, 0.5, 0.265, 0.5, 0.1463, 0.5, 0.1463, 0.4029, 0.04023, 0.4036, 0.1474, 0.3035, 0.8387, 0.4036, 0.9334, 0.4029, 0.8263, 0.4029, 0.8263, 0.5, 0.9323, 0.5, 0.8163, 0.3813, 0.2768, 0.5, 0.265, 0.4036, 0.1474, 0.4036, 0.1474, 0.2839, 0.1577, 0.3813, 0.2768, 0.2625, 0.2762, 0.3813, 0.2768, 0.2839, 0.1577, 0.2839, 0.1577, 0.4036, 0.1474, 0.3035, 0.05262, 0.5964, 0.8522, 0.6965, 0.9469, 0.7161, 0.8418, 0.7161, 0.8418, 0.6187, 0.7227, 0.5964, 0.8522, 0.5, 0.7345, 0.5964, 0.8522, 0.6187, 0.7227, 0.6187, 0.7227, 0.7161, 0.8418, 0.7376, 0.7233, 0.5971, 0.1732, 0.6965, 0.1608, 0.5964, 0.06609, 0.5964, 0.8522, 0.5, 0.8532, 0.5971, 0.9593, 0.5, 0.1832, 0.5971, 0.1732, 0.5, 0.06717, 0.5, 0.8532, 0.5964, 0.8522, 0.5, 0.7345, 0.6187, 0.611, 0.7376, 0.7233, 0.74, 0.6107, 0.74, 0.6107, 0.6284, 0.4998, 0.6187, 0.611, 0.5, 0.4998, 0.6187, 0.611, 0.6284, 0.4998, 0.6284, 0.4998, 0.74, 0.6107, 0.7546, 0.4998, 0.6187, 0.7227, 0.7376, 0.7233, 0.6187, 0.611, 0.6187, 0.611, 0.5, 0.6179, 0.6187, 0.7227, 0.5, 0.7345, 0.6187, 0.7227, 0.5, 0.6179, 0.5, 0.6179, 0.6187, 0.611, 0.5, 0.4998, 0.6284, 0.4998, 0.7546, 0.4998, 0.74, 0.3888, 0.74, 0.3888, 0.6187, 0.3885, 0.6284, 0.4998, 0.5, 0.4998, 0.6284, 0.4998, 0.6187, 0.3885, 0.6187, 0.3885, 0.74, 0.3888, 0.7376, 0.2762, 0.6187, 0.3885, 0.7376, 0.2762, 0.6187, 0.2768, 0.6187, 0.2768, 0.5, 0.3816, 0.6187, 0.3885, 0.5, 0.4998, 0.6187, 0.3885, 0.5, 0.3816, 0.5, 0.3816, 0.6187, 0.2768, 0.5, 0.265, 0.6187, 0.2768, 0.7376, 0.2762, 0.7161, 0.1577, 0.7161, 0.1577, 0.5964, 0.1474, 0.6187, 0.2768, 0.5, 0.265, 0.6187, 0.2768, 0.5964, 0.1474, 0.5964, 0.1474, 0.7161, 0.1577, 0.6965, 0.05262, 0.5964, 0.1474, 0.6965, 0.05262, 0.5971, 0.04023, 0.5971, 0.8263, 0.5, 0.9323, 0.5964, 0.9334, 0.5, 0.265, 0.5964, 0.1474, 0.5, 0.1463, 0.5, 0.1463, 0.5971, 0.04023, 0.5, 0.03021, 0.8244, 0.8165, 0.893, 0.8928, 0.9326, 0.7979, 0.1466, 0.7979, 0.06278, 0.7087, 0.03832, 0.8165, 0.7376, 0.7233, 0.8244, 0.8165, 0.8488, 0.7087, 0.8488, 0.7087, 0.9326, 0.7979, 0.9471, 0.6963, 0.7981, 0.1463, 0.893, 0.1067, 0.8244, 0.03043, 0.8244, 0.8165, 0.7161, 0.8418, 0.7981, 0.9323, 0.6965, 0.1608, 0.7981, 0.1463, 0.7161, 0.0557, 0.7161, 0.8418, 0.8244, 0.8165, 0.7376, 0.7233, 0.8613, 0.5963, 0.9471, 0.6963, 0.9595, 0.597, 0.1735, 0.597, 0.07712, 0.4998, 0.07527, 0.5963, 0.7546, 0.4998, 0.8613, 0.5963, 0.8632, 0.4998, 0.8632, 0.4998, 0.9595, 0.597, 0.9696, 0.4998, 0.8488, 0.7087, 0.9471, 0.6963, 0.8613, 0.5963, 0.8613, 0.5963, 0.74, 0.6107, 0.8488, 0.7087, 0.7376, 0.7233, 0.8488, 0.7087, 0.74, 0.6107, 0.74, 0.6107, 0.8613, 0.5963, 0.7546, 0.4998, 0.8632, 0.4998, 0.9696, 0.4998, 0.9595, 0.4025, 0.1735, 0.4025, 0.07527, 0.4032, 0.07712, 0.4998, 0.7546, 0.4998, 0.8632, 0.4998, 0.8613, 0.4032, 0.8613, 0.4032, 0.9595, 0.4025, 0.9471, 0.3032, 0.8613, 0.4032, 0.9471, 0.3032, 0.8488, 0.2908, 0.8488, 0.2908, 0.74, 0.3888, 0.8613, 0.4032, 0.7546, 0.4998, 0.8613, 0.4032, 0.74, 0.3888, 0.74, 0.3888, 0.8488, 0.2908, 0.7376, 0.2762, 0.8488, 0.2908, 0.9471, 0.3032, 0.9326, 0.2016, 0.1466, 0.2016, 0.03832, 0.183, 0.06278, 0.2908, 0.7376, 0.2762, 0.8488, 0.2908, 0.8244, 0.183, 0.8244, 0.183, 0.9326, 0.2016, 0.893, 0.1067, 0.8244, 0.183, 0.893, 0.1067, 0.7981, 0.06717, 0.7981, 0.8532, 0.7161, 0.9438, 0.8244, 0.9691, 0.7376, 0.2762, 0.8244, 0.183, 0.7161, 0.1577, 0.7161, 0.1577, 0.7981, 0.06717, 0.6965, 0.05262])
me_cube.materials.append(mat_material)
me_cube.use_remesh_preserve_volume = False
me_cube.use_remesh_preserve_attributes = False
me_cube.use_mirror_vertex_groups = False
me_cube.update()

# ---- objects
ob_cylinder = bpy.data.objects.new('Cylinder', me_cylinder_001)
ob_cube = bpy.data.objects.new('Cube', me_cube)
ob_lamp = bpy.data.objects.new('Lamp', light_lamp)
ob_camera = bpy.data.objects.new('Camera', cam_camera)

# ---- transforms, parenting, visibility, modifiers, constraints
ob_cylinder.location = (-4.188, 0.7316, -1.244)
ob_cylinder.lineart.crease_threshold = 0.0
ob_cube.location = (0.0, 0.0, 0.0)
ob_cube.lock_rotations_4d = False
ob_cube.empty_display_type = 'ARROWS'
ob_cube.lineart.crease_threshold = 0.0
_m = ob_cube.modifiers.new('Subsurf', 'SUBSURF')
_m.uv_smooth = 'PRESERVE_CORNERS'
_m.quality = 2
_m.levels = 0
_m.show_only_control_edges = False
ob_lamp.location = (4.076, 1.005, 5.904)
ob_lamp.rotation_euler = (0.6503, 0.05522, 1.866)
ob_lamp.lock_rotations_4d = False
ob_lamp.empty_display_type = 'ARROWS'
ob_lamp.color = (0.0, 0.0, 0.0, 0.0)
ob_lamp.lineart.crease_threshold = 0.0
ob_camera.location = (7.481, -6.508, 5.344)
ob_camera.rotation_euler = (1.109, 0.01082, 0.8149)
ob_camera.lock_rotations_4d = False
ob_camera.empty_display_type = 'ARROWS'
ob_camera.color = (0.0, 0.0, 0.0, 0.0)
ob_camera.display_type = 'WIRE'
ob_camera.lineart.crease_threshold = 0.0

# ---- collection membership
col_collection_1.objects.link(ob_cylinder)
col_collection_1.objects.link(ob_cube)
col_collection_1.objects.link(ob_lamp)
col_collection_1.objects.link(ob_camera)

# ---- scene / render settings (as saved in the file)
scene.camera = ob_camera
scene.frame_start = 1; scene.frame_end = 250; scene.frame_set(1)
scene.render.engine = 'BLENDER_EEVEE_NEXT'
scene.render.image_settings.color_mode = 'RGB'
scene.render.image_settings.compression = 90
scene.render.resolution_percentage = 50
scene.render.dither_intensity = 0.0
scene.render.bake_margin = 2
scene.render.bake_bias = 0.0
scene.cycles.use_denoising = False
scene.cycles.samples = 10
scene.cycles.sampling_pattern = 'TABULATED_SOBOL'
scene.cycles.light_sampling_threshold = 0.0
scene.cycles.use_adaptive_sampling = False
scene.cycles.use_light_tree = False
scene.cycles.blur_glossy = 0.0
scene.cycles.volume_bounces = 1
scene.cycles.pixel_filter_type = 'GAUSSIAN'
scene.cycles.sample_clamp_indirect = 0.0
scene.view_settings.view_transform = 'Standard'
bpy.context.view_layer.update()
